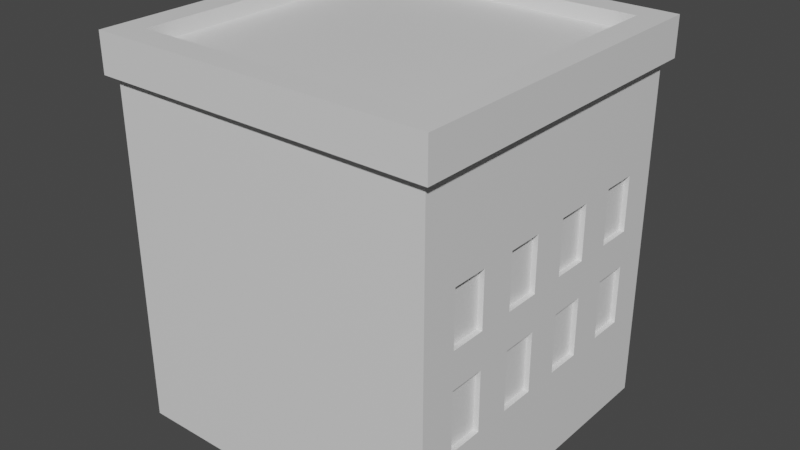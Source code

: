 # Source: Building_1.blend  (saved by Blender 2.82.7; exported with 4.5.12 LTS)
import bpy
from mathutils import Matrix  # noqa: F401  (used for matrix-valued properties, if any)

bpy.ops.wm.read_factory_settings(use_empty=True)
scene = bpy.context.scene
scene.name = 'Scene'

# ---- collections
col_collection = bpy.data.collections.new('Collection'); scene.collection.children.link(col_collection)

# ---- materials (node trees are filled in below, after node groups)
mat_material = bpy.data.materials.new('Material')
mat_material.alpha_threshold = 0.0
mat_material.use_transparent_shadow = False
mat_material.line_color = (0.0, 0.0, 0.0, 1.0)

# ---- material node trees
mat_material.use_nodes = True; mat_material.node_tree.nodes.clear()
_N = mat_material.node_tree.nodes; _L = mat_material.node_tree.links
n0 = _N.new('ShaderNodeOutputMaterial'); n0.name = 'Material Output'; n0.location = (300, 300)
n1 = _N.new('ShaderNodeBsdfPrincipled'); n1.name = 'Principled BSDF'; n1.location = (10, 300)
n1.distribution = 'GGX'
n1.subsurface_method = 'BURLEY'
n1.inputs[2].default_value = 0.4
n1.inputs[3].default_value = 1.45
n1.inputs[27].default_value = (0.0, 0.0, 0.0, 1.0)
n1.inputs[28].default_value = 1.0
_L.new(n1.outputs[0], n0.inputs[0])
n0.is_active_output = True

# ---- world
world_world = bpy.data.worlds.new('World'); scene.world = world_world
world_world.use_nodes = True; world_world.node_tree.nodes.clear()
_N = world_world.node_tree.nodes; _L = world_world.node_tree.links
n0 = _N.new('ShaderNodeOutputWorld'); n0.name = 'World Output'; n0.location = (300, 300)
n1 = _N.new('ShaderNodeBackground'); n1.name = 'Background'; n1.location = (10, 300)
n1.inputs[0].default_value = (0.05088, 0.05088, 0.05088, 1.0)
_L.new(n1.outputs[0], n0.inputs[0])
n0.is_active_output = True
world_world.color = (0.05088, 0.05088, 0.05088)
world_world.use_sun_shadow = False
world_world.sun_shadow_jitter_overblur = 0.0

# ---- meshes
me_cube = bpy.data.meshes.new('Cube')
me_cube.from_pydata([(1.0, 1.0, 1.119), (1.0, 1.0, -1.0), (1.0, -1.0, 1.119), (1.0, -1.0, -1.0), (-1.0, 1.0, 1.119), (-1.0, 1.0, -1.0), (-1.0, -1.0, 1.119), (-1.0, -1.0, -1.0), (0.7778, 0.9649, -0.04937), (0.7778, 0.9649, 0.1757), (0.7778, 0.9649, 0.5145), (0.5556, 0.9649, -0.04937), (1.0, 1.0, -0.4168), (1.0, -1.0, -0.4168), (-1.0, 1.0, -0.4168), (-1.0, -1.0, -0.4168), (0.3333, 1.0, -1.0), (-0.3333, 1.0, -1.0), (0.3333, -1.0, 1.119), (-0.3333, -1.0, 1.119), (-0.3333, -1.0, -1.0), (0.3333, -1.0, -1.0), (-0.3333, 1.0, 1.119), (0.3333, 1.0, 1.119), (0.5556, 0.9649, 0.1757), (0.5556, 0.9649, 0.5145), (-0.5556, 0.9649, -0.04937), (-0.5556, 0.9649, -0.4168), (0.3333, -1.0, -0.4168), (-0.3333, -1.0, -0.4168), (-0.3333, 1.0, -0.4168), (0.3333, 1.0, -0.4168), (0.5556, -1.0, -1.0), (0.7778, -1.0, -1.0), (0.5556, 1.0, 1.119), (0.7778, 1.0, 1.119), (-0.7778, 0.9649, -0.4168), (-0.7778, 0.9649, -0.04937), (0.5556, 1.0, -0.4168), (0.7778, 1.0, -0.4168), (0.7778, 1.0, -1.0), (0.5556, 1.0, -1.0), (0.7778, -1.0, 1.119), (0.5556, -1.0, 1.119), (0.7778, 0.9649, -0.4168), (0.5556, 0.9649, -0.4168), (0.7778, -1.0, -0.4168), (0.5556, -1.0, -0.4168), (-0.5556, 1.0, -1.0), (-0.7778, 1.0, -1.0), (-0.5556, -1.0, 1.119), (-0.7778, -1.0, 1.119), (-0.5556, 1.0, -0.04937), (-0.7778, 1.0, -0.04937), (-0.5556, -1.0, -0.4168), (-0.7778, -1.0, -0.4168), (-0.7778, -1.0, -1.0), (-0.5556, -1.0, -1.0), (-0.7778, 1.0, 1.119), (-0.5556, 1.0, 1.119), (-0.5556, 1.0, -0.4168), (-0.7778, 1.0, -0.4168), (-0.7778, 1.0, -0.4168), (-0.5556, 1.0, -0.4168), (-1.0, -1.0, -0.04937), (-1.0, -1.0, 0.1757), (1.0, 1.0, 0.1757), (1.0, 1.0, -0.04937), (1.0, -1.0, 0.1757), (1.0, -1.0, -0.04937), (-1.0, 1.0, 0.1757), (-1.0, 1.0, -0.04937), (0.3333, -1.0, 0.1757), (0.3333, -1.0, -0.04937), (-0.3333, -1.0, 0.1757), (-0.3333, -1.0, -0.04937), (-0.3333, 1.0, 0.1757), (-0.3333, 1.0, -0.04937), (0.3333, 1.0, 0.1757), (0.3333, 1.0, -0.04937), (0.7778, -1.0, 0.1757), (0.7778, -1.0, -0.04937), (0.5556, -1.0, 0.1757), (0.5556, -1.0, -0.04937), (0.5556, 1.0, 0.1757), (0.5556, 1.0, -0.04937), (0.7778, 1.0, 0.1757), (0.7778, 1.0, -0.04937), (-0.7778, 1.0, 0.1757), (-0.7778, 1.0, -0.04937), (-0.5556, 1.0, 0.1757), (-0.5556, 1.0, -0.04937), (-0.5556, -1.0, 0.1757), (-0.5556, -1.0, -0.04937), (-0.7778, -1.0, 0.1757), (-0.7778, -1.0, -0.04937), (-1.0, -1.0, 0.5145), (-1.0, -1.0, 0.7019), (1.0, 1.0, 0.7019), (1.0, 1.0, 0.5145), (1.0, -1.0, 0.7019), (1.0, -1.0, 0.5145), (-1.0, 1.0, 0.7019), (-1.0, 1.0, 0.5145), (-0.3333, 1.0, 0.7019), (-0.3333, 1.0, 0.5145), (0.3333, 1.0, 0.7019), (0.3333, 1.0, 0.5145), (0.3333, -1.0, 0.7019), (0.3333, -1.0, 0.5145), (-0.3333, -1.0, 0.7019), (-0.3333, -1.0, 0.5145), (0.7778, -1.0, 0.7019), (0.7778, -1.0, 0.5145), (0.5556, -1.0, 0.7019), (0.5556, -1.0, 0.5145), (0.5556, 1.0, 0.7019), (0.5556, 1.0, 0.5145), (0.7778, 1.0, 0.7019), (0.7778, 1.0, 0.5145), (-0.7778, 1.0, 0.7019), (-0.7778, 1.0, 0.5145), (-0.5556, 1.0, 0.7019), (-0.5556, 1.0, 0.5145), (-0.5556, -1.0, 0.7019), (-0.5556, -1.0, 0.5145), (-0.7778, -1.0, 0.7019), (-0.7778, -1.0, 0.5145), (0.3333, 1.124, -1.0), (-0.3333, 1.124, -1.0), (-0.3333, 1.124, -0.4168), (0.3333, 1.124, -0.4168), (0.2848, 1.124, -0.9575), (-0.2848, 1.124, -0.9575), (-0.2848, 1.124, -0.4592), (0.2848, 1.124, -0.4592), (0.2848, 1.049, -0.9575), (-0.2848, 1.049, -0.9575), (-0.2848, 1.049, -0.4592), (0.2848, 1.049, -0.4592), (-0.7778, 0.9649, 0.5145), (-0.7778, 0.9649, 0.1757), (-0.5556, 0.9649, 0.5145), (-0.5556, 0.9649, 0.1757), (-1.0, 0.7778, -1.0), (-1.0, 0.5556, -1.0), (-1.0, 0.3333, -1.0), (-1.0, 0.1111, -1.0), (-1.0, -0.1111, -1.0), (-1.0, -0.3333, -1.0), (-1.0, -0.5556, -1.0), (-1.0, -0.7778, -1.0), (1.0, 0.7778, 1.119), (1.0, 0.5556, 1.119), (1.0, 0.3333, 1.119), (1.0, 0.1111, 1.119), (1.0, -0.1111, 1.119), (1.0, -0.3333, 1.119), (1.0, -0.5556, 1.119), (1.0, -0.7778, 1.119), (-1.0, -0.7778, 1.119), (-1.0, -0.5556, 1.119), (-1.0, -0.3333, 1.119), (-1.0, -0.1111, 1.119), (-1.0, 0.1111, 1.119), (-1.0, 0.3333, 1.119), (-1.0, 0.5556, 1.119), (-1.0, 0.7778, 1.119), (1.0, -0.7778, -1.0), (1.0, -0.5556, -1.0), (1.0, -0.3333, -1.0), (1.0, -0.1111, -1.0), (1.0, 0.1111, -1.0), (1.0, 0.3333, -1.0), (1.0, 0.5556, -1.0), (1.0, 0.7778, -1.0), (-1.0, -0.7778, -0.4168), (-1.0, -0.5556, -0.4168), (-1.0, -0.3333, -0.4168), (-1.0, -0.1111, -0.4168), (-1.0, 0.1111, -0.4168), (-1.0, 0.3333, -0.4168), (-1.0, 0.5556, -0.4168), (-1.0, 0.7778, -0.4168), (1.0, 0.7778, -0.4168), (1.0, 0.5556, -0.4168), (1.0, 0.3333, -0.4168), (1.0, 0.1111, -0.4168), (1.0, -0.1111, -0.4168), (1.0, -0.3333, -0.4168), (1.0, -0.5556, -0.4168), (1.0, -0.7778, -0.4168), (-0.3333, 0.7778, -1.0), (-0.3333, 0.5556, -1.0), (-0.3333, 0.3333, -1.0), (-0.3333, 0.1111, -1.0), (-0.3333, -0.1111, -1.0), (-0.3333, -0.3333, -1.0), (-0.3333, -0.5556, -1.0), (-0.3333, -0.7778, -1.0), (0.3333, 0.7778, -1.0), (0.3333, 0.5556, -1.0), (0.3333, 0.3333, -1.0), (0.3333, 0.1111, -1.0), (0.3333, -0.1111, -1.0), (0.3333, -0.3333, -1.0), (0.3333, -0.5556, -1.0), (0.3333, -0.7778, -1.0), (-0.2962, 0.2962, 1.268), (-0.2962, 0.4937, 1.268), (-0.2962, 0.6911, 1.268), (0.2962, -0.4937, 1.268), (0.2962, -0.2962, 1.268), (0.2962, -0.09873, 1.268), (0.2962, 0.09873, 1.268), (0.2962, 0.2962, 1.268), (0.2962, 0.4937, 1.268), (0.2962, 0.6911, 1.268), (-1.051, 0.5841, 1.357), (-1.051, 0.3504, 1.357), (-1.051, 0.1168, 1.357), (-1.051, -0.1168, 1.357), (-1.051, -0.3504, 1.357), (-1.051, -0.5841, 1.357), (-1.051, -0.8177, 1.357), (1.051, -0.5841, 1.357), (1.051, -0.3504, 1.357), (1.051, -0.1168, 1.357), (1.051, 0.1168, 1.357), (1.051, 0.3504, 1.357), (1.051, 0.5841, 1.357), (1.051, 0.8177, 1.357), (-0.8886, 0.4937, 1.268), (-0.8886, 0.2962, 1.268), (-0.8177, 1.051, 1.357), (-0.5841, -1.051, 1.357), (-0.8886, 0.09873, 1.268), (-0.8886, -0.09873, 1.268), (0.8177, -1.051, 1.357), (0.5841, 1.051, 1.357), (0.5556, 0.7778, -1.0), (0.5556, 0.5556, -1.0), (0.5556, 0.3333, -1.0), (0.5556, 0.1111, -1.0), (0.5556, -0.1111, -1.0), (0.5556, -0.3333, -1.0), (0.5556, -0.5556, -1.0), (0.5556, -0.7778, -1.0), (0.7778, 0.7778, -1.0), (0.7778, 0.5556, -1.0), (0.7778, 0.3333, -1.0), (0.7778, 0.1111, -1.0), (0.7778, -0.1111, -1.0), (0.7778, -0.3333, -1.0), (0.7778, -0.5556, -1.0), (0.7778, -0.7778, -1.0), (-0.7778, 0.7778, -1.0), (-0.7778, 0.5556, -1.0), (-0.7778, 0.3333, -1.0), (-0.7778, 0.1111, -1.0), (-0.7778, -0.1111, -1.0), (-0.7778, -0.3333, -1.0), (-0.7778, -0.5556, -1.0), (-0.7778, -0.7778, -1.0), (-0.5556, 0.7778, -1.0), (-0.5556, 0.5556, -1.0), (-0.5556, 0.3333, -1.0), (-0.5556, 0.1111, -1.0), (-0.5556, -0.1111, -1.0), (-0.5556, -0.3333, -1.0), (-0.5556, -0.5556, -1.0), (-0.5556, -0.7778, -1.0), (-0.8886, -0.2962, 1.268), (-0.8886, -0.4937, 1.268), (0.3504, 1.051, 1.357), (-0.3504, 1.051, 1.357), (-0.5841, 1.051, 1.357), (-0.3504, -1.051, 1.357), (0.3504, -1.051, 1.357), (0.5841, -1.051, 1.357), (1.051, 1.051, 1.357), (0.8177, 1.051, 1.357), (-1.051, 1.051, 1.357), (-1.051, 0.8177, 1.357), (1.051, -1.051, 1.357), (1.051, -0.8177, 1.357), (-1.051, -1.051, 1.357), (-0.8177, -1.051, 1.357), (-1.0, -0.7778, -0.04937), (-1.0, -0.5556, -0.04937), (-1.0, -0.3333, -0.04937), (-1.0, -0.1111, -0.04937), (-1.0, 0.1111, -0.04937), (-1.0, 0.3333, -0.04937), (-1.0, 0.5556, -0.04937), (-1.0, 0.7778, -0.04937), (-1.0, -0.7778, 0.1757), (-1.0, -0.5556, 0.1757), (-1.0, -0.3333, 0.1757), (-1.0, -0.1111, 0.1757), (-1.0, 0.1111, 0.1757), (-1.0, 0.3333, 0.1757), (-1.0, 0.5556, 0.1757), (-1.0, 0.7778, 0.1757), (1.0, 0.7778, -0.04937), (1.0, 0.5556, -0.04937), (1.0, 0.3333, -0.04937), (1.0, 0.1111, -0.04937), (1.0, -0.1111, -0.04937), (1.0, -0.3333, -0.04937), (1.0, -0.5556, -0.04937), (1.0, -0.7778, -0.04937), (1.0, 0.7778, 0.1757), (1.0, 0.5556, 0.1757), (1.0, 0.3333, 0.1757), (1.0, 0.1111, 0.1757), (1.0, -0.1111, 0.1757), (1.0, -0.3333, 0.1757), (1.0, -0.5556, 0.1757), (1.0, -0.7778, 0.1757), (1.0, 0.7778, 0.5145), (1.0, 0.5556, 0.5145), (1.0, 0.3333, 0.5145), (1.0, 0.1111, 0.5145), (1.0, -0.1111, 0.5145), (1.0, -0.3333, 0.5145), (1.0, -0.5556, 0.5145), (1.0, -0.7778, 0.5145), (1.0, 0.7778, 0.7019), (1.0, 0.5556, 0.7019), (1.0, 0.3333, 0.7019), (1.0, 0.1111, 0.7019), (1.0, -0.1111, 0.7019), (1.0, -0.3333, 0.7019), (1.0, -0.5556, 0.7019), (1.0, -0.7778, 0.7019), (-1.0, -0.7778, 0.5145), (-1.0, -0.5556, 0.5145), (-1.0, -0.3333, 0.5145), (-1.0, -0.1111, 0.5145), (-1.0, 0.1111, 0.5145), (-1.0, 0.3333, 0.5145), (-1.0, 0.5556, 0.5145), (-1.0, 0.7778, 0.5145), (-1.0, -0.7778, 0.7019), (-1.0, -0.5556, 0.7019), (-1.0, -0.3333, 0.7019), (-1.0, -0.1111, 0.7019), (-1.0, 0.1111, 0.7019), (-1.0, 0.3333, 0.7019), (-1.0, 0.5556, 0.7019), (-1.0, 0.7778, 0.7019), (0.9677, 0.7778, -0.4168), (0.9677, 0.5556, -0.4168), (0.9677, 0.3333, -0.4168), (0.9677, 0.1111, -0.4168), (0.9677, -0.1111, -0.4168), (0.9677, -0.3333, -0.4168), (0.9677, -0.5556, -0.4168), (0.9677, -0.7778, -0.4168), (0.9677, 0.7778, -0.04937), (0.9677, 0.5556, -0.04937), (0.9677, 0.3333, -0.04937), (0.9677, 0.1111, -0.04937), (0.9677, -0.1111, -0.04937), (0.9677, -0.3333, -0.04937), (0.9677, -0.5556, -0.04937), (0.9677, -0.7778, -0.04937), (0.9677, 0.7778, 0.1757), (0.9677, 0.5556, 0.1757), (0.9677, 0.3333, 0.1757), (0.9677, 0.1111, 0.1757), (0.9677, -0.1111, 0.1757), (0.9677, -0.3333, 0.1757), (0.9677, -0.5556, 0.1757), (0.9677, -0.7778, 0.1757), (0.9677, 0.7778, 0.5145), (0.9677, 0.5556, 0.5145), (0.9677, 0.3333, 0.5145), (0.9677, 0.1111, 0.5145), (0.9677, -0.1111, 0.5145), (0.9677, -0.3333, 0.5145), (0.9677, -0.5556, 0.5145), (0.9677, -0.7778, 0.5145), (-0.9534, -0.7778, -0.4168), (-0.9534, -0.5556, -0.4168), (-0.9534, -0.3333, -0.4168), (-0.9534, -0.1111, -0.4168), (-0.9534, 0.1111, -0.4168), (-0.9534, 0.3333, -0.4168), (-0.9534, 0.5556, -0.4168), (-0.9534, 0.7778, -0.4168), (-0.9534, -0.7778, -0.04937), (-0.9534, -0.5556, -0.04937), (-0.9534, -0.3333, -0.04937), (-0.9534, -0.1111, -0.04937), (-0.9534, 0.1111, -0.04937), (-0.9534, 0.3333, -0.04937), (-0.9534, 0.5556, -0.04937), (-0.9534, 0.7778, -0.04937), (-0.9534, -0.7778, 0.1757), (-0.9534, -0.5556, 0.1757), (-0.9534, -0.3333, 0.1757), (-0.9534, -0.1111, 0.1757), (-0.9534, 0.1111, 0.1757), (-0.9534, 0.3333, 0.1757), (-0.9534, 0.5556, 0.1757), (-0.9534, 0.7778, 0.1757), (-0.9534, -0.7778, 0.5145), (-0.9534, -0.5556, 0.5145), (-0.9534, -0.3333, 0.5145), (-0.9534, -0.1111, 0.5145), (-0.9534, 0.1111, 0.5145), (-0.9534, 0.3333, 0.5145), (-0.9534, 0.5556, 0.5145), (-0.9534, 0.7778, 0.5145), (-0.8177, -1.051, 1.119), (-1.051, -1.051, 1.119), (1.051, -0.8177, 1.119), (1.051, -1.051, 1.119), (-1.051, 0.8177, 1.119), (-1.051, 1.051, 1.119), (0.8177, 1.051, 1.119), (1.051, 1.051, 1.119), (0.5841, -1.051, 1.119), (0.3504, -1.051, 1.119), (-0.3504, -1.051, 1.119), (-0.5841, 1.051, 1.119), (-0.3504, 1.051, 1.119), (0.3504, 1.051, 1.119), (-0.8886, 0.2962, 1.357), (-0.8886, 0.6911, 1.357), (0.5841, 1.051, 1.119), (0.8177, -1.051, 1.119), (-0.8886, 0.4937, 1.357), (0.2962, 0.8886, 1.357), (-0.5841, -1.051, 1.119), (-0.8177, 1.051, 1.119), (1.051, 0.8177, 1.119), (1.051, 0.5841, 1.119), (1.051, 0.3504, 1.119), (1.051, 0.1168, 1.119), (1.051, -0.1168, 1.119), (1.051, -0.3504, 1.119), (1.051, -0.5841, 1.119), (-1.051, -0.8177, 1.119), (-1.051, -0.5841, 1.119), (-1.051, -0.3504, 1.119), (-1.051, -0.1168, 1.119), (-1.051, 0.1168, 1.119), (-1.051, 0.3504, 1.119), (-1.051, 0.5841, 1.119), (-0.2962, 0.8886, 1.357), (0.6911, 0.8886, 1.357), (0.4937, 0.8886, 1.357), (-0.4937, 0.8886, 1.357), (-0.8886, -0.6911, 1.268), (0.8886, -0.4937, 1.268), (0.8886, -0.2962, 1.268), (0.8886, -0.09873, 1.268), (0.8886, 0.09873, 1.268), (0.8886, 0.2962, 1.268), (0.8886, 0.4937, 1.268), (0.8886, 0.6911, 1.268), (-0.6911, -0.6911, 1.268), (-0.4937, -0.6911, 1.268), (-0.6911, 0.8886, 1.268), (-0.4937, -0.8886, 1.268), (0.4937, -0.6911, 1.268), (0.6911, -0.6911, 1.268), (0.6911, -0.8886, 1.268), (0.4937, 0.8886, 1.268), (-0.2962, -0.6911, 1.268), (0.2962, -0.6911, 1.268), (0.2962, 0.8886, 1.268), (-0.2962, 0.8886, 1.268), (-0.4937, 0.8886, 1.268), (-0.2962, -0.8886, 1.268), (0.2962, -0.8886, 1.268), (0.4937, -0.8886, 1.268), (0.8886, 0.8886, 1.268), (0.6911, 0.8886, 1.268), (-0.8886, 0.8886, 1.268), (-0.8886, 0.6911, 1.268), (0.8886, -0.8886, 1.268), (0.8886, -0.6911, 1.268), (-0.8886, -0.8886, 1.268), (-0.6911, -0.8886, 1.268), (-0.8886, 0.09873, 1.357), (-0.8886, -0.09873, 1.357), (-0.8886, -0.2962, 1.357), (-0.8886, -0.4937, 1.357), (-0.8886, -0.6911, 1.357), (-0.8886, -0.8886, 1.357), (0.8886, -0.4937, 1.357), (0.8886, -0.6911, 1.357), (0.8886, -0.2962, 1.357), (0.8886, -0.09873, 1.357), (0.8886, 0.09873, 1.357), (0.8886, 0.2962, 1.357), (0.8886, 0.4937, 1.357), (0.8886, 0.6911, 1.357), (0.8886, 0.8886, 1.357), (-0.6911, -0.8886, 1.357), (-0.4937, -0.8886, 1.357), (-0.6911, 0.8886, 1.357), (-0.8886, 0.8886, 1.357), (-0.2962, -0.8886, 1.357), (0.4937, -0.8886, 1.357), (0.6911, -0.8886, 1.357), (0.8886, -0.8886, 1.357), (0.2962, -0.8886, 1.357), (-0.2962, 0.09873, 1.268), (-0.2962, -0.09873, 1.268), (-0.2962, -0.2962, 1.268), (-0.2962, -0.4937, 1.268), (0.6911, 0.6911, 1.268), (0.6911, 0.4937, 1.268), (0.6911, 0.2962, 1.268), (0.6911, 0.09873, 1.268), (0.6911, -0.09873, 1.268), (0.6911, -0.2962, 1.268), (0.6911, -0.4937, 1.268), (0.4937, 0.6911, 1.268), (0.4937, 0.4937, 1.268), (0.4937, 0.2962, 1.268), (0.4937, 0.09873, 1.268), (0.4937, -0.09873, 1.268), (0.4937, -0.2962, 1.268), (0.4937, -0.4937, 1.268), (-0.4937, 0.6911, 1.268), (-0.4937, 0.4937, 1.268), (-0.4937, 0.2962, 1.268), (-0.4937, 0.09873, 1.268), (-0.4937, -0.09873, 1.268), (-0.4937, -0.2962, 1.268), (-0.4937, -0.4937, 1.268), (-0.6911, 0.6911, 1.268), (-0.6911, 0.4937, 1.268), (-0.6911, 0.2962, 1.268), (-0.6911, 0.09873, 1.268), (-0.6911, -0.09873, 1.268), (-0.6911, -0.2962, 1.268), (-0.6911, -0.4937, 1.268)], [], [(522, 529, 468, 469), (126, 51, 6, 97), (351, 167, 4, 102), (255, 168, 3, 33), (335, 159, 2, 100), (118, 35, 0, 98), (327, 101, 68, 319), (303, 343, 103, 70), (127, 96, 65, 94), (123, 105, 76, 90), (56, 55, 15, 7), (144, 183, 14, 5), (168, 191, 13, 3), (40, 39, 12, 1), (48, 63, 30, 17), (17, 30, 130, 129), (32, 47, 28, 21), (21, 28, 29, 20), (109, 111, 74, 72), (107, 117, 84, 78), (105, 107, 78, 76), (115, 109, 72, 82), (122, 59, 22, 104), (104, 22, 23, 106), (271, 199, 20, 57), (199, 207, 21, 20), (114, 43, 18, 108), (108, 18, 19, 110), (521, 528, 529, 522), (520, 527, 528, 521), (519, 526, 527, 520), (518, 525, 526, 519), (100, 2, 42, 112), (112, 42, 43, 114), (113, 115, 82, 80), (111, 125, 92, 74), (3, 13, 46, 33), (33, 46, 47, 32), (16, 31, 38, 41), (41, 38, 39, 40), (38, 85, 11, 45), (101, 113, 80, 68), (106, 23, 34, 116), (116, 34, 35, 118), (207, 247, 32, 21), (247, 255, 33, 32), (151, 263, 56, 7), (263, 271, 57, 56), (102, 4, 58, 120), (120, 58, 59, 122), (123, 90, 143, 142), (117, 119, 10, 25), (5, 14, 62, 49), (49, 62, 63, 48), (20, 29, 54, 57), (57, 54, 55, 56), (125, 127, 94, 92), (103, 121, 88, 70), (110, 19, 50, 124), (124, 50, 51, 126), (517, 524, 525, 518), (516, 523, 524, 517), (29, 75, 93, 54), (93, 92, 94, 95), (63, 62, 61, 60), (75, 74, 92, 93), (14, 71, 89, 62), (89, 88, 90, 91), (90, 88, 141, 143), (71, 70, 88, 89), (31, 79, 85, 38), (85, 84, 86, 87), (46, 81, 83, 47), (79, 78, 84, 85), (13, 69, 81, 46), (81, 80, 82, 83), (30, 77, 79, 31), (69, 68, 80, 81), (63, 91, 77, 30), (77, 76, 78, 79), (28, 73, 75, 29), (91, 90, 76, 77), (47, 83, 73, 28), (73, 72, 74, 75), (55, 95, 64, 15), (83, 82, 72, 73), (183, 295, 71, 14), (95, 94, 65, 64), (191, 311, 69, 13), (295, 303, 70, 71), (39, 87, 67, 12), (311, 319, 68, 69), (87, 86, 66, 67), (62, 89, 53, 61), (125, 124, 126, 127), (25, 10, 9, 24), (111, 110, 124, 125), (91, 63, 60, 52), (121, 120, 122, 123), (89, 91, 52, 53), (103, 102, 120, 121), (45, 11, 8, 44), (117, 116, 118, 119), (119, 86, 9, 10), (107, 106, 116, 117), (140, 142, 143, 141), (113, 112, 114, 115), (36, 37, 26, 27), (101, 100, 112, 113), (39, 38, 45, 44), (109, 108, 110, 111), (85, 87, 8, 11), (115, 114, 108, 109), (53, 52, 26, 37), (105, 104, 106, 107), (121, 123, 142, 140), (123, 122, 104, 105), (61, 53, 37, 36), (119, 118, 98, 99), (87, 39, 44, 8), (327, 335, 100, 101), (52, 60, 27, 26), (343, 351, 102, 103), (86, 84, 24, 9), (127, 126, 97, 96), (129, 130, 134, 133), (16, 17, 129, 128), (31, 16, 128, 131), (30, 31, 131, 130), (135, 132, 136, 139), (128, 129, 133, 132), (131, 128, 132, 135), (130, 131, 135, 134), (137, 138, 139, 136), (134, 135, 139, 138), (133, 134, 138, 137), (132, 133, 137, 136), (54, 93, 95, 55), (119, 99, 66, 86), (88, 121, 140, 141), (60, 61, 36, 27), (84, 117, 25, 24), (96, 97, 344, 336), (336, 344, 345, 337), (337, 345, 346, 338), (338, 346, 347, 339), (339, 347, 348, 340), (340, 348, 349, 341), (341, 349, 350, 342), (342, 350, 351, 343), (99, 98, 328, 320), (320, 328, 329, 321), (321, 329, 330, 322), (322, 330, 331, 323), (323, 331, 332, 324), (324, 332, 333, 325), (325, 333, 334, 326), (326, 334, 335, 327), (67, 66, 312, 304), (304, 312, 313, 305), (305, 313, 314, 306), (306, 314, 315, 307), (307, 315, 316, 308), (308, 316, 317, 309), (309, 317, 318, 310), (310, 318, 319, 311), (64, 65, 296, 288), (288, 296, 297, 289), (289, 297, 298, 290), (290, 298, 299, 291), (291, 299, 300, 292), (292, 300, 301, 293), (293, 301, 302, 294), (294, 302, 303, 295), (12, 67, 304, 184), (304, 305, 361, 360), (185, 305, 306, 186), (305, 185, 353, 361), (187, 307, 308, 188), (317, 316, 372, 373), (189, 309, 310, 190), (184, 304, 360, 352), (15, 64, 288, 176), (340, 341, 413, 412), (177, 289, 290, 178), (339, 299, 403, 411), (179, 291, 292, 180), (178, 290, 394, 386), (181, 293, 294, 182), (179, 178, 386, 387), (481, 471, 523, 516), (515, 536, 465, 472), (514, 535, 536, 515), (513, 534, 535, 514), (512, 533, 534, 513), (208, 532, 533, 512), (209, 531, 532, 208), (210, 530, 531, 209), (475, 476, 530, 210), (536, 543, 464, 465), (535, 542, 543, 536), (534, 541, 542, 535), (533, 540, 541, 534), (532, 539, 540, 533), (531, 538, 539, 532), (530, 537, 538, 531), (49, 48, 264, 256), (256, 264, 265, 257), (257, 265, 266, 258), (258, 266, 267, 259), (259, 267, 268, 260), (260, 268, 269, 261), (261, 269, 270, 262), (262, 270, 271, 263), (5, 49, 256, 144), (144, 256, 257, 145), (145, 257, 258, 146), (146, 258, 259, 147), (147, 259, 260, 148), (148, 260, 261, 149), (149, 261, 262, 150), (150, 262, 263, 151), (41, 40, 248, 240), (240, 248, 249, 241), (241, 249, 250, 242), (242, 250, 251, 243), (243, 251, 252, 244), (244, 252, 253, 245), (245, 253, 254, 246), (246, 254, 255, 247), (16, 41, 240, 200), (200, 240, 241, 201), (201, 241, 242, 202), (202, 242, 243, 203), (203, 243, 244, 204), (204, 244, 245, 205), (205, 245, 246, 206), (206, 246, 247, 207), (476, 466, 537, 530), (465, 464, 487, 467), (472, 465, 467, 477), (469, 468, 479, 470), (485, 469, 470, 484), (473, 472, 477, 478), (468, 473, 478, 479), (464, 456, 486, 487), (42, 2, 419, 433), (164, 163, 448, 449), (4, 167, 420, 421), (163, 162, 447, 448), (162, 161, 446, 447), (2, 159, 418, 419), (161, 160, 445, 446), (6, 51, 416, 417), (23, 22, 428, 429), (160, 6, 417, 445), (22, 59, 427, 428), (159, 158, 444, 418), (51, 50, 436, 416), (158, 157, 443, 444), (50, 19, 426, 436), (35, 34, 432, 422), (157, 156, 442, 443), (34, 23, 429, 432), (19, 18, 425, 426), (156, 155, 441, 442), (155, 154, 440, 441), (18, 43, 424, 425), (154, 153, 439, 440), (167, 166, 451, 420), (17, 16, 200, 192), (192, 200, 201, 193), (193, 201, 202, 194), (194, 202, 203, 195), (195, 203, 204, 196), (196, 204, 205, 197), (197, 205, 206, 198), (198, 206, 207, 199), (48, 17, 192, 264), (264, 192, 193, 265), (265, 193, 194, 266), (266, 194, 195, 267), (267, 195, 196, 268), (268, 196, 197, 269), (269, 197, 198, 270), (270, 198, 199, 271), (1, 12, 184, 175), (175, 184, 185, 174), (174, 185, 186, 173), (173, 186, 187, 172), (172, 187, 188, 171), (171, 188, 189, 170), (170, 189, 190, 169), (169, 190, 191, 168), (7, 15, 176, 151), (151, 176, 177, 150), (150, 177, 178, 149), (149, 178, 179, 148), (148, 179, 180, 147), (147, 180, 181, 146), (146, 181, 182, 145), (145, 182, 183, 144), (65, 96, 336, 296), (298, 338, 410, 402), (297, 337, 338, 298), (289, 177, 385, 393), (299, 339, 340, 300), (299, 298, 402, 403), (301, 341, 342, 302), (338, 339, 411, 410), (99, 320, 312, 66), (315, 314, 370, 371), (321, 322, 314, 313), (326, 327, 383, 382), (323, 324, 316, 315), (313, 312, 368, 369), (325, 326, 318, 317), (327, 319, 375, 383), (98, 0, 152, 328), (328, 152, 153, 329), (329, 153, 154, 330), (330, 154, 155, 331), (331, 155, 156, 332), (332, 156, 157, 333), (333, 157, 158, 334), (334, 158, 159, 335), (40, 1, 175, 248), (248, 175, 174, 249), (249, 174, 173, 250), (250, 173, 172, 251), (251, 172, 171, 252), (252, 171, 170, 253), (253, 170, 169, 254), (254, 169, 168, 255), (97, 6, 160, 344), (344, 160, 161, 345), (345, 161, 162, 346), (346, 162, 163, 347), (347, 163, 164, 348), (348, 164, 165, 349), (349, 165, 166, 350), (350, 166, 167, 351), (59, 58, 437, 427), (153, 152, 438, 439), (166, 165, 450, 451), (58, 4, 421, 437), (152, 0, 423, 438), (43, 42, 433, 424), (165, 164, 449, 450), (0, 35, 422, 423), (352, 360, 361, 353), (354, 362, 363, 355), (356, 364, 365, 357), (358, 366, 367, 359), (376, 377, 369, 368), (378, 379, 371, 370), (380, 381, 373, 372), (382, 383, 375, 374), (312, 320, 376, 368), (186, 306, 362, 354), (319, 318, 374, 375), (185, 184, 352, 353), (321, 313, 369, 377), (307, 187, 355, 363), (306, 307, 363, 362), (314, 322, 378, 370), (188, 308, 364, 356), (320, 321, 377, 376), (187, 186, 354, 355), (323, 315, 371, 379), (309, 189, 357, 365), (308, 309, 365, 364), (316, 324, 380, 372), (190, 310, 366, 358), (322, 323, 379, 378), (189, 188, 356, 357), (325, 317, 373, 381), (311, 191, 359, 367), (310, 311, 367, 366), (318, 326, 382, 374), (324, 325, 381, 380), (191, 190, 358, 359), (384, 392, 393, 385), (386, 394, 395, 387), (388, 396, 397, 389), (390, 398, 399, 391), (400, 408, 409, 401), (402, 410, 411, 403), (404, 412, 413, 405), (406, 414, 415, 407), (301, 300, 404, 405), (291, 179, 387, 395), (300, 340, 412, 404), (181, 180, 388, 389), (180, 292, 396, 388), (288, 289, 393, 392), (341, 301, 405, 413), (342, 343, 415, 414), (303, 302, 406, 407), (293, 181, 389, 397), (302, 342, 414, 406), (183, 182, 390, 391), (182, 294, 398, 390), (290, 291, 395, 394), (343, 303, 407, 415), (295, 183, 391, 399), (292, 293, 397, 396), (294, 295, 399, 398), (336, 337, 409, 408), (297, 296, 400, 401), (296, 336, 408, 400), (177, 176, 384, 385), (176, 288, 392, 384), (337, 297, 401, 409), (442, 441, 228, 227), (433, 419, 284, 238), (441, 440, 229, 228), (422, 432, 239, 281), (440, 439, 230, 229), (420, 451, 218, 283), (432, 429, 274, 239), (439, 438, 231, 230), (451, 450, 219, 218), (438, 423, 280, 231), (450, 449, 220, 219), (449, 448, 221, 220), (429, 428, 275, 274), (448, 447, 222, 221), (428, 427, 276, 275), (427, 437, 234, 276), (447, 446, 223, 222), (426, 425, 278, 277), (437, 421, 282, 234), (446, 445, 224, 223), (425, 424, 279, 278), (416, 436, 235, 287), (445, 417, 286, 224), (423, 422, 281, 280), (436, 426, 277, 235), (418, 444, 225, 285), (421, 420, 283, 282), (444, 443, 226, 225), (419, 418, 285, 284), (443, 442, 227, 226), (417, 416, 287, 286), (424, 433, 238, 279), (227, 228, 498, 497), (234, 282, 506, 505), (226, 227, 497, 496), (276, 234, 505, 455), (225, 226, 496, 494), (285, 225, 494, 495), (224, 286, 493, 492), (286, 287, 503, 493), (231, 280, 502, 501), (223, 224, 492, 491), (284, 285, 495, 510), (230, 231, 501, 500), (239, 274, 435, 454), (222, 223, 491, 490), (282, 283, 431, 506), (221, 222, 490, 489), (281, 239, 454, 453), (280, 281, 453, 502), (220, 221, 489, 488), (238, 284, 510, 509), (278, 279, 508, 511), (219, 220, 488, 430), (279, 238, 509, 508), (277, 278, 511, 507), (218, 219, 430, 434), (275, 276, 455, 452), (283, 218, 434, 431), (274, 275, 452, 435), (229, 230, 500, 499), (235, 277, 507, 504), (228, 229, 499, 498), (287, 235, 504, 503), (488, 489, 237, 236), (435, 452, 475, 474), (489, 490, 272, 237), (452, 455, 476, 475), (455, 505, 466, 476), (490, 491, 273, 272), (505, 506, 482, 466), (491, 492, 456, 273), (510, 495, 485, 484), (503, 504, 467, 487), (492, 493, 486, 456), (493, 503, 487, 486), (504, 507, 477, 467), (507, 511, 478, 477), (495, 494, 457, 485), (511, 508, 479, 478), (494, 496, 458, 457), (496, 497, 459, 458), (508, 509, 470, 479), (497, 498, 460, 459), (509, 510, 484, 470), (498, 499, 461, 460), (453, 454, 471, 481), (499, 500, 462, 461), (431, 434, 232, 483), (454, 435, 474, 471), (502, 453, 481, 480), (500, 501, 463, 462), (434, 430, 233, 232), (506, 431, 483, 482), (501, 502, 480, 463), (430, 488, 236, 233), (480, 481, 516, 463), (463, 516, 517, 462), (462, 517, 518, 461), (461, 518, 519, 460), (460, 519, 520, 459), (459, 520, 521, 458), (458, 521, 522, 457), (457, 522, 469, 485), (474, 475, 210, 217), (217, 210, 209, 216), (216, 209, 208, 215), (215, 208, 512, 214), (214, 512, 513, 213), (213, 513, 514, 212), (212, 514, 515, 211), (211, 515, 472, 473), (471, 474, 217, 523), (523, 217, 216, 524), (524, 216, 215, 525), (525, 215, 214, 526), (526, 214, 213, 527), (527, 213, 212, 528), (528, 212, 211, 529), (529, 211, 473, 468), (466, 482, 483, 537), (537, 483, 232, 538), (538, 232, 233, 539), (539, 233, 236, 540), (540, 236, 237, 541), (541, 237, 272, 542), (542, 272, 273, 543), (543, 273, 456, 464)])
_uv = me_cube.uv_layers.new(name='UVMap')
_uv.uv.foreach_set('vector', [0.6528, 0.6944, 0.6806, 0.6944, 0.6806, 0.7222, 0.6528, 0.7222, 0.6035, 0.9722, 0.625, 0.9722, 0.625, 1.0, 0.6035, 1.0, 0.6035, 0.2222, 0.625, 0.2222, 0.625, 0.25, 0.6035, 0.25, 0.3472, 0.7222, 0.375, 0.7222, 0.375, 0.75, 0.3472, 0.75, 0.6035, 0.7222, 0.625, 0.7222, 0.625, 0.75, 0.6035, 0.75, 0.6035, 0.4722, 0.625, 0.4722, 0.625, 0.5, 0.6035, 0.5, 0.582, 0.7222, 0.582, 0.75, 0.5323, 0.75, 0.5323, 0.7222, 0.5323, 0.2222, 0.582, 0.2222, 0.582, 0.25, 0.5323, 0.25, 0.582, 0.9722, 0.582, 1.0, 0.5323, 1.0, 0.5323, 0.9722, 0.582, 0.3056, 0.582, 0.3333, 0.5323, 0.3333, 0.5323, 0.3056, 0.375, 0.9722, 0.4479, 0.9722, 0.4479, 1.0, 0.375, 1.0, 0.375, 0.2222, 0.4479, 0.2222, 0.4479, 0.25, 0.375, 0.25, 0.375, 0.7222, 0.4479, 0.7222, 0.4479, 0.75, 0.375, 0.75, 0.375, 0.4722, 0.4479, 0.4722, 0.4479, 0.5, 0.375, 0.5, 0.375, 0.3056, 0.4479, 0.3056, 0.4479, 0.3333, 0.375, 0.3333, 0.375, 0.3333, 0.4479, 0.3333, 0.4479, 0.3333, 0.375, 0.3333, 0.375, 0.8056, 0.4479, 0.8056, 0.4479, 0.8333, 0.375, 0.8333, 0.375, 0.8333, 0.4479, 0.8333, 0.4479, 0.9167, 0.375, 0.9167, 0.582, 0.8333, 0.582, 0.9167, 0.5323, 0.9167, 0.5323, 0.8333, 0.582, 0.4167, 0.582, 0.4444, 0.5323, 0.4444, 0.5323, 0.4167, 0.582, 0.3333, 0.582, 0.4167, 0.5323, 0.4167, 0.5323, 0.3333, 0.582, 0.8056, 0.582, 0.8333, 0.5323, 0.8333, 0.5323, 0.8056, 0.6035, 0.3056, 0.625, 0.3056, 0.625, 0.3333, 0.6035, 0.3333, 0.6035, 0.3333, 0.625, 0.3333, 0.625, 0.4167, 0.6035, 0.4167, 0.1806, 0.7222, 0.2083, 0.7222, 0.2083, 0.75, 0.1806, 0.75, 0.2083, 0.7222, 0.2917, 0.7222, 0.2917, 0.75, 0.2083, 0.75, 0.6035, 0.8056, 0.625, 0.8056, 0.625, 0.8333, 0.6035, 0.8333, 0.6035, 0.8333, 0.625, 0.8333, 0.625, 0.9167, 0.6035, 0.9167, 0.6528, 0.6667, 0.6806, 0.6667, 0.6806, 0.6944, 0.6528, 0.6944, 0.6528, 0.6389, 0.6806, 0.6389, 0.6806, 0.6667, 0.6528, 0.6667, 0.6528, 0.6111, 0.6806, 0.6111, 0.6806, 0.6389, 0.6528, 0.6389, 0.6528, 0.5833, 0.6806, 0.5833, 0.6806, 0.6111, 0.6528, 0.6111, 0.6035, 0.75, 0.625, 0.75, 0.625, 0.7778, 0.6035, 0.7778, 0.6035, 0.7778, 0.625, 0.7778, 0.625, 0.8056, 0.6035, 0.8056, 0.582, 0.7778, 0.582, 0.8056, 0.5323, 0.8056, 0.5323, 0.7778, 0.582, 0.9167, 0.582, 0.9444, 0.5323, 0.9444, 0.5323, 0.9167, 0.375, 0.75, 0.4479, 0.75, 0.4479, 0.7778, 0.375, 0.7778, 0.375, 0.7778, 0.4479, 0.7778, 0.4479, 0.8056, 0.375, 0.8056, 0.375, 0.4167, 0.4479, 0.4167, 0.4479, 0.4444, 0.375, 0.4444, 0.375, 0.4444, 0.4479, 0.4444, 0.4479, 0.4722, 0.375, 0.4722, 0.4479, 0.4444, 0.5042, 0.4444, 0.5042, 0.4444, 0.4479, 0.4444, 0.582, 0.75, 0.582, 0.7778, 0.5323, 0.7778, 0.5323, 0.75, 0.6035, 0.4167, 0.625, 0.4167, 0.625, 0.4444, 0.6035, 0.4444, 0.6035, 0.4444, 0.625, 0.4444, 0.625, 0.4722, 0.6035, 0.4722, 0.2917, 0.7222, 0.3194, 0.7222, 0.3194, 0.75, 0.2917, 0.75, 0.3194, 0.7222, 0.3472, 0.7222, 0.3472, 0.75, 0.3194, 0.75, 0.125, 0.7222, 0.1528, 0.7222, 0.1528, 0.75, 0.125, 0.75, 0.1528, 0.7222, 0.1806, 0.7222, 0.1806, 0.75, 0.1528, 0.75, 0.6035, 0.25, 0.625, 0.25, 0.625, 0.2778, 0.6035, 0.2778, 0.6035, 0.2778, 0.625, 0.2778, 0.625, 0.3056, 0.6035, 0.3056, 0.582, 0.3056, 0.5323, 0.3056, 0.5323, 0.3056, 0.582, 0.3056, 0.582, 0.4444, 0.582, 0.4722, 0.582, 0.4722, 0.582, 0.4444, 0.375, 0.25, 0.4479, 0.25, 0.4479, 0.2778, 0.375, 0.2778, 0.375, 0.2778, 0.4479, 0.2778, 0.4479, 0.3056, 0.375, 0.3056, 0.375, 0.9167, 0.4479, 0.9167, 0.4479, 0.9444, 0.375, 0.9444, 0.375, 0.9444, 0.4479, 0.9444, 0.4479, 0.9722, 0.375, 0.9722, 0.582, 0.9444, 0.582, 0.9722, 0.5323, 0.9722, 0.5323, 0.9444, 0.582, 0.25, 0.582, 0.2778, 0.5323, 0.2778, 0.5323, 0.25, 0.6035, 0.9167, 0.625, 0.9167, 0.625, 0.9444, 0.6035, 0.9444, 0.6035, 0.9444, 0.625, 0.9444, 0.625, 0.9722, 0.6035, 0.9722, 0.6528, 0.5556, 0.6806, 0.5556, 0.6806, 0.5833, 0.6528, 0.5833, 0.6528, 0.5278, 0.6806, 0.5278, 0.6806, 0.5556, 0.6528, 0.5556, 0.4479, 0.9167, 0.5042, 0.9167, 0.5042, 0.9444, 0.4479, 0.9444, 0.5042, 0.9444, 0.5323, 0.9444, 0.5323, 0.9722, 0.5042, 0.9722, 0.4479, 0.3056, 0.4479, 0.2778, 0.4479, 0.2778, 0.4479, 0.3056, 0.5042, 0.9167, 0.5323, 0.9167, 0.5323, 0.9444, 0.5042, 0.9444, 0.4479, 0.25, 0.5042, 0.25, 0.5042, 0.2778, 0.4479, 0.2778, 0.5042, 0.2778, 0.5323, 0.2778, 0.5323, 0.3056, 0.5042, 0.3056, 0.5323, 0.3056, 0.5323, 0.2778, 0.5323, 0.2778, 0.5323, 0.3056, 0.5042, 0.25, 0.5323, 0.25, 0.5323, 0.2778, 0.5042, 0.2778, 0.4479, 0.4167, 0.5042, 0.4167, 0.5042, 0.4444, 0.4479, 0.4444, 0.5042, 0.4444, 0.5323, 0.4444, 0.5323, 0.4722, 0.5042, 0.4722, 0.4479, 0.7778, 0.5042, 0.7778, 0.5042, 0.8056, 0.4479, 0.8056, 0.5042, 0.4167, 0.5323, 0.4167, 0.5323, 0.4444, 0.5042, 0.4444, 0.4479, 0.75, 0.5042, 0.75, 0.5042, 0.7778, 0.4479, 0.7778, 0.5042, 0.7778, 0.5323, 0.7778, 0.5323, 0.8056, 0.5042, 0.8056, 0.4479, 0.3333, 0.5042, 0.3333, 0.5042, 0.4167, 0.4479, 0.4167, 0.5042, 0.75, 0.5323, 0.75, 0.5323, 0.7778, 0.5042, 0.7778, 0.4479, 0.3056, 0.5042, 0.3056, 0.5042, 0.3333, 0.4479, 0.3333, 0.5042, 0.3333, 0.5323, 0.3333, 0.5323, 0.4167, 0.5042, 0.4167, 0.4479, 0.8333, 0.5042, 0.8333, 0.5042, 0.9167, 0.4479, 0.9167, 0.5042, 0.3056, 0.5323, 0.3056, 0.5323, 0.3333, 0.5042, 0.3333, 0.4479, 0.8056, 0.5042, 0.8056, 0.5042, 0.8333, 0.4479, 0.8333, 0.5042, 0.8333, 0.5323, 0.8333, 0.5323, 0.9167, 0.5042, 0.9167, 0.4479, 0.9722, 0.5042, 0.9722, 0.5042, 1.0, 0.4479, 1.0, 0.5042, 0.8056, 0.5323, 0.8056, 0.5323, 0.8333, 0.5042, 0.8333, 0.4479, 0.2222, 0.5042, 0.2222, 0.5042, 0.25, 0.4479, 0.25, 0.5042, 0.9722, 0.5323, 0.9722, 0.5323, 1.0, 0.5042, 1.0, 0.4479, 0.7222, 0.5042, 0.7222, 0.5042, 0.75, 0.4479, 0.75, 0.5042, 0.2222, 0.5323, 0.2222, 0.5323, 0.25, 0.5042, 0.25, 0.4479, 0.4722, 0.5042, 0.4722, 0.5042, 0.5, 0.4479, 0.5, 0.5042, 0.7222, 0.5323, 0.7222, 0.5323, 0.75, 0.5042, 0.75, 0.5042, 0.4722, 0.5323, 0.4722, 0.5323, 0.5, 0.5042, 0.5, 0.4479, 0.2778, 0.5042, 0.2778, 0.5042, 0.2778, 0.4479, 0.2778, 0.582, 0.9444, 0.6035, 0.9444, 0.6035, 0.9722, 0.582, 0.9722, 0.582, 0.4444, 0.582, 0.4722, 0.5323, 0.4722, 0.5323, 0.4444, 0.582, 0.9167, 0.6035, 0.9167, 0.6035, 0.9444, 0.582, 0.9444, 0.5042, 0.3056, 0.4479, 0.3056, 0.4479, 0.3056, 0.5042, 0.3056, 0.582, 0.2778, 0.6035, 0.2778, 0.6035, 0.3056, 0.582, 0.3056, 0.5042, 0.2778, 0.5042, 0.3056, 0.5042, 0.3056, 0.5042, 0.2778, 0.582, 0.25, 0.6035, 0.25, 0.6035, 0.2778, 0.582, 0.2778, 0.4479, 0.4444, 0.5042, 0.4444, 0.5042, 0.4722, 0.4479, 0.4722, 0.582, 0.4444, 0.6035, 0.4444, 0.6035, 0.4722, 0.582, 0.4722, 0.582, 0.4722, 0.5323, 0.4722, 0.5323, 0.4722, 0.582, 0.4722, 0.582, 0.4167, 0.6035, 0.4167, 0.6035, 0.4444, 0.582, 0.4444, 0.582, 0.2778, 0.582, 0.3056, 0.5323, 0.3056, 0.5323, 0.2778, 0.582, 0.7778, 0.6035, 0.7778, 0.6035, 0.8056, 0.582, 0.8056, 0.4479, 0.2778, 0.5042, 0.2778, 0.5042, 0.3056, 0.4479, 0.3056, 0.582, 0.75, 0.6035, 0.75, 0.6035, 0.7778, 0.582, 0.7778, 0.4479, 0.4722, 0.4479, 0.4444, 0.4479, 0.4444, 0.4479, 0.4722, 0.582, 0.8333, 0.6035, 0.8333, 0.6035, 0.9167, 0.582, 0.9167, 0.5042, 0.4444, 0.5042, 0.4722, 0.5042, 0.4722, 0.5042, 0.4444, 0.582, 0.8056, 0.6035, 0.8056, 0.6035, 0.8333, 0.582, 0.8333, 0.5042, 0.2778, 0.5042, 0.3056, 0.5042, 0.3056, 0.5042, 0.2778, 0.582, 0.3333, 0.6035, 0.3333, 0.6035, 0.4167, 0.582, 0.4167, 0.582, 0.2778, 0.582, 0.3056, 0.582, 0.3056, 0.582, 0.2778, 0.582, 0.3056, 0.6035, 0.3056, 0.6035, 0.3333, 0.582, 0.3333, 0.4479, 0.2778, 0.5042, 0.2778, 0.5042, 0.2778, 0.4479, 0.2778, 0.582, 0.4722, 0.6035, 0.4722, 0.6035, 0.5, 0.582, 0.5, 0.5042, 0.4722, 0.4479, 0.4722, 0.4479, 0.4722, 0.5042, 0.4722, 0.582, 0.7222, 0.6035, 0.7222, 0.6035, 0.75, 0.582, 0.75, 0.5042, 0.3056, 0.4479, 0.3056, 0.4479, 0.3056, 0.5042, 0.3056, 0.582, 0.2222, 0.6035, 0.2222, 0.6035, 0.25, 0.582, 0.25, 0.5323, 0.4722, 0.5323, 0.4444, 0.5323, 0.4444, 0.5323, 0.4722, 0.582, 0.9722, 0.6035, 0.9722, 0.6035, 1.0, 0.582, 1.0, 0.375, 0.3333, 0.4479, 0.3333, 0.4479, 0.3333, 0.375, 0.3333, 0.2917, 0.5, 0.2083, 0.5, 0.2083, 0.5, 0.2917, 0.5, 0.4479, 0.4167, 0.375, 0.4167, 0.375, 0.4167, 0.4479, 0.4167, 0.4479, 0.3333, 0.4479, 0.4167, 0.4479, 0.4167, 0.4479, 0.3333, 0.4479, 0.4167, 0.375, 0.4167, 0.375, 0.4167, 0.4479, 0.4167, 0.2917, 0.5, 0.2083, 0.5, 0.2083, 0.5, 0.2917, 0.5, 0.4479, 0.4167, 0.375, 0.4167, 0.375, 0.4167, 0.4479, 0.4167, 0.4479, 0.3333, 0.4479, 0.4167, 0.4479, 0.4167, 0.4479, 0.3333, 0.375, 0.3333, 0.4479, 0.3333, 0.4479, 0.4167, 0.375, 0.4167, 0.4479, 0.3333, 0.4479, 0.4167, 0.4479, 0.4167, 0.4479, 0.3333, 0.375, 0.3333, 0.4479, 0.3333, 0.4479, 0.3333, 0.375, 0.3333, 0.2917, 0.5, 0.2083, 0.5, 0.2083, 0.5, 0.2917, 0.5, 0.4479, 0.9444, 0.5042, 0.9444, 0.5042, 0.9722, 0.4479, 0.9722, 0.582, 0.4722, 0.582, 0.5, 0.5323, 0.5, 0.5323, 0.4722, 0.5323, 0.2778, 0.582, 0.2778, 0.582, 0.2778, 0.5323, 0.2778, 0.4479, 0.3056, 0.4479, 0.2778, 0.4479, 0.2778, 0.4479, 0.3056, 0.5323, 0.4444, 0.582, 0.4444, 0.582, 0.4444, 0.5323, 0.4444, 0.582, 0.0, 0.6035, 0.0, 0.6035, 0.02778, 0.582, 0.02778, 0.582, 0.02778, 0.6035, 0.02778, 0.6035, 0.05556, 0.582, 0.05556, 0.582, 0.05556, 0.6035, 0.05556, 0.6035, 0.08333, 0.582, 0.08333, 0.582, 0.08333, 0.6035, 0.08333, 0.6035, 0.1111, 0.582, 0.1111, 0.582, 0.1111, 0.6035, 0.1111, 0.6035, 0.1389, 0.582, 0.1389, 0.582, 0.1389, 0.6035, 0.1389, 0.6035, 0.1667, 0.582, 0.1667, 0.582, 0.1667, 0.6035, 0.1667, 0.6035, 0.1944, 0.582, 0.1944, 0.582, 0.1944, 0.6035, 0.1944, 0.6035, 0.2222, 0.582, 0.2222, 0.582, 0.5, 0.6035, 0.5, 0.6035, 0.5278, 0.582, 0.5278, 0.582, 0.5278, 0.6035, 0.5278, 0.6035, 0.5556, 0.582, 0.5556, 0.582, 0.5556, 0.6035, 0.5556, 0.6035, 0.5833, 0.582, 0.5833, 0.582, 0.5833, 0.6035, 0.5833, 0.6035, 0.6111, 0.582, 0.6111, 0.582, 0.6111, 0.6035, 0.6111, 0.6035, 0.6389, 0.582, 0.6389, 0.582, 0.6389, 0.6035, 0.6389, 0.6035, 0.6667, 0.582, 0.6667, 0.582, 0.6667, 0.6035, 0.6667, 0.6035, 0.6944, 0.582, 0.6944, 0.582, 0.6944, 0.6035, 0.6944, 0.6035, 0.7222, 0.582, 0.7222, 0.5042, 0.5, 0.5323, 0.5, 0.5323, 0.5278, 0.5042, 0.5278, 0.5042, 0.5278, 0.5323, 0.5278, 0.5323, 0.5556, 0.5042, 0.5556, 0.5042, 0.5556, 0.5323, 0.5556, 0.5323, 0.5833, 0.5042, 0.5833, 0.5042, 0.5833, 0.5323, 0.5833, 0.5323, 0.6111, 0.5042, 0.6111, 0.5042, 0.6111, 0.5323, 0.6111, 0.5323, 0.6389, 0.5042, 0.6389, 0.5042, 0.6389, 0.5323, 0.6389, 0.5323, 0.6667, 0.5042, 0.6667, 0.5042, 0.6667, 0.5323, 0.6667, 0.5323, 0.6944, 0.5042, 0.6944, 0.5042, 0.6944, 0.5323, 0.6944, 0.5323, 0.7222, 0.5042, 0.7222, 0.5042, 0.0, 0.5323, 0.0, 0.5323, 0.02778, 0.5042, 0.02778, 0.5042, 0.02778, 0.5323, 0.02778, 0.5323, 0.05556, 0.5042, 0.05556, 0.5042, 0.05556, 0.5323, 0.05556, 0.5323, 0.08333, 0.5042, 0.08333, 0.5042, 0.08333, 0.5323, 0.08333, 0.5323, 0.1111, 0.5042, 0.1111, 0.5042, 0.1111, 0.5323, 0.1111, 0.5323, 0.1389, 0.5042, 0.1389, 0.5042, 0.1389, 0.5323, 0.1389, 0.5323, 0.1667, 0.5042, 0.1667, 0.5042, 0.1667, 0.5323, 0.1667, 0.5323, 0.1944, 0.5042, 0.1944, 0.5042, 0.1944, 0.5323, 0.1944, 0.5323, 0.2222, 0.5042, 0.2222, 0.4479, 0.5, 0.5042, 0.5, 0.5042, 0.5278, 0.4479, 0.5278, 0.5042, 0.5278, 0.5042, 0.5556, 0.5042, 0.5556, 0.5042, 0.5278, 0.4479, 0.5556, 0.5042, 0.5556, 0.5042, 0.5833, 0.4479, 0.5833, 0.5042, 0.5556, 0.4479, 0.5556, 0.4479, 0.5556, 0.5042, 0.5556, 0.4479, 0.6111, 0.5042, 0.6111, 0.5042, 0.6389, 0.4479, 0.6389, 0.5323, 0.6667, 0.5323, 0.6389, 0.5323, 0.6389, 0.5323, 0.6667, 0.4479, 0.6667, 0.5042, 0.6667, 0.5042, 0.6944, 0.4479, 0.6944, 0.4479, 0.5278, 0.5042, 0.5278, 0.5042, 0.5278, 0.4479, 0.5278, 0.4479, 0.0, 0.5042, 0.0, 0.5042, 0.02778, 0.4479, 0.02778, 0.582, 0.1389, 0.582, 0.1667, 0.582, 0.1667, 0.582, 0.1389, 0.4479, 0.05556, 0.5042, 0.05556, 0.5042, 0.08333, 0.4479, 0.08333, 0.582, 0.1111, 0.5323, 0.1111, 0.5323, 0.1111, 0.582, 0.1111, 0.4479, 0.1111, 0.5042, 0.1111, 0.5042, 0.1389, 0.4479, 0.1389, 0.4479, 0.08333, 0.5042, 0.08333, 0.5042, 0.08333, 0.4479, 0.08333, 0.4479, 0.1667, 0.5042, 0.1667, 0.5042, 0.1944, 0.4479, 0.1944, 0.4479, 0.1111, 0.4479, 0.08333, 0.4479, 0.08333, 0.4479, 0.1111, 0.6528, 0.5, 0.6806, 0.5, 0.6806, 0.5278, 0.6528, 0.5278, 0.7917, 0.6944, 0.8194, 0.6944, 0.8194, 0.7222, 0.7917, 0.7222, 0.7917, 0.6667, 0.8194, 0.6667, 0.8194, 0.6944, 0.7917, 0.6944, 0.7917, 0.6389, 0.8194, 0.6389, 0.8194, 0.6667, 0.7917, 0.6667, 0.7917, 0.6111, 0.8194, 0.6111, 0.8194, 0.6389, 0.7917, 0.6389, 0.7917, 0.5833, 0.8194, 0.5833, 0.8194, 0.6111, 0.7917, 0.6111, 0.7917, 0.5556, 0.8194, 0.5556, 0.8194, 0.5833, 0.7917, 0.5833, 0.7917, 0.5278, 0.8194, 0.5278, 0.8194, 0.5556, 0.7917, 0.5556, 0.7917, 0.5, 0.8194, 0.5, 0.8194, 0.5278, 0.7917, 0.5278, 0.8194, 0.6944, 0.8472, 0.6944, 0.8472, 0.7222, 0.8194, 0.7222, 0.8194, 0.6667, 0.8472, 0.6667, 0.8472, 0.6944, 0.8194, 0.6944, 0.8194, 0.6389, 0.8472, 0.6389, 0.8472, 0.6667, 0.8194, 0.6667, 0.8194, 0.6111, 0.8472, 0.6111, 0.8472, 0.6389, 0.8194, 0.6389, 0.8194, 0.5833, 0.8472, 0.5833, 0.8472, 0.6111, 0.8194, 0.6111, 0.8194, 0.5556, 0.8472, 0.5556, 0.8472, 0.5833, 0.8194, 0.5833, 0.8194, 0.5278, 0.8472, 0.5278, 0.8472, 0.5556, 0.8194, 0.5556, 0.1528, 0.5, 0.1806, 0.5, 0.1806, 0.5278, 0.1528, 0.5278, 0.1528, 0.5278, 0.1806, 0.5278, 0.1806, 0.5556, 0.1528, 0.5556, 0.1528, 0.5556, 0.1806, 0.5556, 0.1806, 0.5833, 0.1528, 0.5833, 0.1528, 0.5833, 0.1806, 0.5833, 0.1806, 0.6111, 0.1528, 0.6111, 0.1528, 0.6111, 0.1806, 0.6111, 0.1806, 0.6389, 0.1528, 0.6389, 0.1528, 0.6389, 0.1806, 0.6389, 0.1806, 0.6667, 0.1528, 0.6667, 0.1528, 0.6667, 0.1806, 0.6667, 0.1806, 0.6944, 0.1528, 0.6944, 0.1528, 0.6944, 0.1806, 0.6944, 0.1806, 0.7222, 0.1528, 0.7222, 0.125, 0.5, 0.1528, 0.5, 0.1528, 0.5278, 0.125, 0.5278, 0.125, 0.5278, 0.1528, 0.5278, 0.1528, 0.5556, 0.125, 0.5556, 0.125, 0.5556, 0.1528, 0.5556, 0.1528, 0.5833, 0.125, 0.5833, 0.125, 0.5833, 0.1528, 0.5833, 0.1528, 0.6111, 0.125, 0.6111, 0.125, 0.6111, 0.1528, 0.6111, 0.1528, 0.6389, 0.125, 0.6389, 0.125, 0.6389, 0.1528, 0.6389, 0.1528, 0.6667, 0.125, 0.6667, 0.125, 0.6667, 0.1528, 0.6667, 0.1528, 0.6944, 0.125, 0.6944, 0.125, 0.6944, 0.1528, 0.6944, 0.1528, 0.7222, 0.125, 0.7222, 0.3194, 0.5, 0.3472, 0.5, 0.3472, 0.5278, 0.3194, 0.5278, 0.3194, 0.5278, 0.3472, 0.5278, 0.3472, 0.5556, 0.3194, 0.5556, 0.3194, 0.5556, 0.3472, 0.5556, 0.3472, 0.5833, 0.3194, 0.5833, 0.3194, 0.5833, 0.3472, 0.5833, 0.3472, 0.6111, 0.3194, 0.6111, 0.3194, 0.6111, 0.3472, 0.6111, 0.3472, 0.6389, 0.3194, 0.6389, 0.3194, 0.6389, 0.3472, 0.6389, 0.3472, 0.6667, 0.3194, 0.6667, 0.3194, 0.6667, 0.3472, 0.6667, 0.3472, 0.6944, 0.3194, 0.6944, 0.3194, 0.6944, 0.3472, 0.6944, 0.3472, 0.7222, 0.3194, 0.7222, 0.2917, 0.5, 0.3194, 0.5, 0.3194, 0.5278, 0.2917, 0.5278, 0.2917, 0.5278, 0.3194, 0.5278, 0.3194, 0.5556, 0.2917, 0.5556, 0.2917, 0.5556, 0.3194, 0.5556, 0.3194, 0.5833, 0.2917, 0.5833, 0.2917, 0.5833, 0.3194, 0.5833, 0.3194, 0.6111, 0.2917, 0.6111, 0.2917, 0.6111, 0.3194, 0.6111, 0.3194, 0.6389, 0.2917, 0.6389, 0.2917, 0.6389, 0.3194, 0.6389, 0.3194, 0.6667, 0.2917, 0.6667, 0.2917, 0.6667, 0.3194, 0.6667, 0.3194, 0.6944, 0.2917, 0.6944, 0.2917, 0.6944, 0.3194, 0.6944, 0.3194, 0.7222, 0.2917, 0.7222, 0.8194, 0.5, 0.8472, 0.5, 0.8472, 0.5278, 0.8194, 0.5278, 0.8194, 0.7222, 0.8472, 0.7222, 0.8472, 0.75, 0.8194, 0.75, 0.7917, 0.7222, 0.8194, 0.7222, 0.8194, 0.75, 0.7917, 0.75, 0.6528, 0.7222, 0.6806, 0.7222, 0.6806, 0.75, 0.6528, 0.75, 0.625, 0.7222, 0.6528, 0.7222, 0.6528, 0.75, 0.625, 0.75, 0.7083, 0.7222, 0.7917, 0.7222, 0.7917, 0.75, 0.7083, 0.75, 0.6806, 0.7222, 0.7083, 0.7222, 0.7083, 0.75, 0.6806, 0.75, 0.8472, 0.7222, 0.875, 0.7222, 0.875, 0.75, 0.8472, 0.75, 0.625, 0.7778, 0.625, 0.75, 0.625, 0.75, 0.625, 0.7778, 0.625, 0.1389, 0.625, 0.1111, 0.625, 0.1111, 0.625, 0.1389, 0.625, 0.25, 0.625, 0.2222, 0.625, 0.2222, 0.625, 0.25, 0.625, 0.1111, 0.625, 0.08333, 0.625, 0.08333, 0.625, 0.1111, 0.625, 0.08333, 0.625, 0.05556, 0.625, 0.05556, 0.625, 0.08333, 0.625, 0.75, 0.625, 0.7222, 0.625, 0.7222, 0.625, 0.75, 0.625, 0.05556, 0.625, 0.02778, 0.625, 0.02778, 0.625, 0.05556, 0.625, 1.0, 0.625, 0.9722, 0.625, 0.9722, 0.625, 1.0, 0.625, 0.4167, 0.625, 0.3333, 0.625, 0.3333, 0.625, 0.4167, 0.625, 0.02778, 0.625, 0.0, 0.625, 0.0, 0.625, 0.02778, 0.625, 0.3333, 0.625, 0.3056, 0.625, 0.3056, 0.625, 0.3333, 0.625, 0.7222, 0.625, 0.6944, 0.625, 0.6944, 0.625, 0.7222, 0.625, 0.9722, 0.625, 0.9444, 0.625, 0.9444, 0.625, 0.9722, 0.625, 0.6944, 0.625, 0.6667, 0.625, 0.6667, 0.625, 0.6944, 0.625, 0.9444, 0.625, 0.9167, 0.625, 0.9167, 0.625, 0.9444, 0.625, 0.4722, 0.625, 0.4444, 0.625, 0.4444, 0.625, 0.4722, 0.625, 0.6667, 0.625, 0.6389, 0.625, 0.6389, 0.625, 0.6667, 0.625, 0.4444, 0.625, 0.4167, 0.625, 0.4167, 0.625, 0.4444, 0.625, 0.9167, 0.625, 0.8333, 0.625, 0.8333, 0.625, 0.9167, 0.625, 0.6389, 0.625, 0.6111, 0.625, 0.6111, 0.625, 0.6389, 0.625, 0.6111, 0.625, 0.5833, 0.625, 0.5833, 0.625, 0.6111, 0.625, 0.8333, 0.625, 0.8056, 0.625, 0.8056, 0.625, 0.8333, 0.625, 0.5833, 0.625, 0.5556, 0.625, 0.5556, 0.625, 0.5833, 0.625, 0.2222, 0.625, 0.1944, 0.625, 0.1944, 0.625, 0.2222, 0.2083, 0.5, 0.2917, 0.5, 0.2917, 0.5278, 0.2083, 0.5278, 0.2083, 0.5278, 0.2917, 0.5278, 0.2917, 0.5556, 0.2083, 0.5556, 0.2083, 0.5556, 0.2917, 0.5556, 0.2917, 0.5833, 0.2083, 0.5833, 0.2083, 0.5833, 0.2917, 0.5833, 0.2917, 0.6111, 0.2083, 0.6111, 0.2083, 0.6111, 0.2917, 0.6111, 0.2917, 0.6389, 0.2083, 0.6389, 0.2083, 0.6389, 0.2917, 0.6389, 0.2917, 0.6667, 0.2083, 0.6667, 0.2083, 0.6667, 0.2917, 0.6667, 0.2917, 0.6944, 0.2083, 0.6944, 0.2083, 0.6944, 0.2917, 0.6944, 0.2917, 0.7222, 0.2083, 0.7222, 0.1806, 0.5, 0.2083, 0.5, 0.2083, 0.5278, 0.1806, 0.5278, 0.1806, 0.5278, 0.2083, 0.5278, 0.2083, 0.5556, 0.1806, 0.5556, 0.1806, 0.5556, 0.2083, 0.5556, 0.2083, 0.5833, 0.1806, 0.5833, 0.1806, 0.5833, 0.2083, 0.5833, 0.2083, 0.6111, 0.1806, 0.6111, 0.1806, 0.6111, 0.2083, 0.6111, 0.2083, 0.6389, 0.1806, 0.6389, 0.1806, 0.6389, 0.2083, 0.6389, 0.2083, 0.6667, 0.1806, 0.6667, 0.1806, 0.6667, 0.2083, 0.6667, 0.2083, 0.6944, 0.1806, 0.6944, 0.1806, 0.6944, 0.2083, 0.6944, 0.2083, 0.7222, 0.1806, 0.7222, 0.375, 0.5, 0.4479, 0.5, 0.4479, 0.5278, 0.375, 0.5278, 0.375, 0.5278, 0.4479, 0.5278, 0.4479, 0.5556, 0.375, 0.5556, 0.375, 0.5556, 0.4479, 0.5556, 0.4479, 0.5833, 0.375, 0.5833, 0.375, 0.5833, 0.4479, 0.5833, 0.4479, 0.6111, 0.375, 0.6111, 0.375, 0.6111, 0.4479, 0.6111, 0.4479, 0.6389, 0.375, 0.6389, 0.375, 0.6389, 0.4479, 0.6389, 0.4479, 0.6667, 0.375, 0.6667, 0.375, 0.6667, 0.4479, 0.6667, 0.4479, 0.6944, 0.375, 0.6944, 0.375, 0.6944, 0.4479, 0.6944, 0.4479, 0.7222, 0.375, 0.7222, 0.375, 0.0, 0.4479, 0.0, 0.4479, 0.02778, 0.375, 0.02778, 0.375, 0.02778, 0.4479, 0.02778, 0.4479, 0.05556, 0.375, 0.05556, 0.375, 0.05556, 0.4479, 0.05556, 0.4479, 0.08333, 0.375, 0.08333, 0.375, 0.08333, 0.4479, 0.08333, 0.4479, 0.1111, 0.375, 0.1111, 0.375, 0.1111, 0.4479, 0.1111, 0.4479, 0.1389, 0.375, 0.1389, 0.375, 0.1389, 0.4479, 0.1389, 0.4479, 0.1667, 0.375, 0.1667, 0.375, 0.1667, 0.4479, 0.1667, 0.4479, 0.1944, 0.375, 0.1944, 0.375, 0.1944, 0.4479, 0.1944, 0.4479, 0.2222, 0.375, 0.2222, 0.5323, 0.0, 0.582, 0.0, 0.582, 0.02778, 0.5323, 0.02778, 0.5323, 0.08333, 0.582, 0.08333, 0.582, 0.08333, 0.5323, 0.08333, 0.5323, 0.05556, 0.582, 0.05556, 0.582, 0.08333, 0.5323, 0.08333, 0.5042, 0.05556, 0.4479, 0.05556, 0.4479, 0.05556, 0.5042, 0.05556, 0.5323, 0.1111, 0.582, 0.1111, 0.582, 0.1389, 0.5323, 0.1389, 0.5323, 0.1111, 0.5323, 0.08333, 0.5323, 0.08333, 0.5323, 0.1111, 0.5323, 0.1667, 0.582, 0.1667, 0.582, 0.1944, 0.5323, 0.1944, 0.582, 0.08333, 0.582, 0.1111, 0.582, 0.1111, 0.582, 0.08333, 0.582, 0.5, 0.582, 0.5278, 0.5323, 0.5278, 0.5323, 0.5, 0.5323, 0.6111, 0.5323, 0.5833, 0.5323, 0.5833, 0.5323, 0.6111, 0.582, 0.5556, 0.582, 0.5833, 0.5323, 0.5833, 0.5323, 0.5556, 0.582, 0.6944, 0.582, 0.7222, 0.582, 0.7222, 0.582, 0.6944, 0.582, 0.6111, 0.582, 0.6389, 0.5323, 0.6389, 0.5323, 0.6111, 0.5323, 0.5556, 0.5323, 0.5278, 0.5323, 0.5278, 0.5323, 0.5556, 0.582, 0.6667, 0.582, 0.6944, 0.5323, 0.6944, 0.5323, 0.6667, 0.582, 0.7222, 0.5323, 0.7222, 0.5323, 0.7222, 0.582, 0.7222, 0.6035, 0.5, 0.625, 0.5, 0.625, 0.5278, 0.6035, 0.5278, 0.6035, 0.5278, 0.625, 0.5278, 0.625, 0.5556, 0.6035, 0.5556, 0.6035, 0.5556, 0.625, 0.5556, 0.625, 0.5833, 0.6035, 0.5833, 0.6035, 0.5833, 0.625, 0.5833, 0.625, 0.6111, 0.6035, 0.6111, 0.6035, 0.6111, 0.625, 0.6111, 0.625, 0.6389, 0.6035, 0.6389, 0.6035, 0.6389, 0.625, 0.6389, 0.625, 0.6667, 0.6035, 0.6667, 0.6035, 0.6667, 0.625, 0.6667, 0.625, 0.6944, 0.6035, 0.6944, 0.6035, 0.6944, 0.625, 0.6944, 0.625, 0.7222, 0.6035, 0.7222, 0.3472, 0.5, 0.375, 0.5, 0.375, 0.5278, 0.3472, 0.5278, 0.3472, 0.5278, 0.375, 0.5278, 0.375, 0.5556, 0.3472, 0.5556, 0.3472, 0.5556, 0.375, 0.5556, 0.375, 0.5833, 0.3472, 0.5833, 0.3472, 0.5833, 0.375, 0.5833, 0.375, 0.6111, 0.3472, 0.6111, 0.3472, 0.6111, 0.375, 0.6111, 0.375, 0.6389, 0.3472, 0.6389, 0.3472, 0.6389, 0.375, 0.6389, 0.375, 0.6667, 0.3472, 0.6667, 0.3472, 0.6667, 0.375, 0.6667, 0.375, 0.6944, 0.3472, 0.6944, 0.3472, 0.6944, 0.375, 0.6944, 0.375, 0.7222, 0.3472, 0.7222, 0.6035, 0.0, 0.625, 0.0, 0.625, 0.02778, 0.6035, 0.02778, 0.6035, 0.02778, 0.625, 0.02778, 0.625, 0.05556, 0.6035, 0.05556, 0.6035, 0.05556, 0.625, 0.05556, 0.625, 0.08333, 0.6035, 0.08333, 0.6035, 0.08333, 0.625, 0.08333, 0.625, 0.1111, 0.6035, 0.1111, 0.6035, 0.1111, 0.625, 0.1111, 0.625, 0.1389, 0.6035, 0.1389, 0.6035, 0.1389, 0.625, 0.1389, 0.625, 0.1667, 0.6035, 0.1667, 0.6035, 0.1667, 0.625, 0.1667, 0.625, 0.1944, 0.6035, 0.1944, 0.6035, 0.1944, 0.625, 0.1944, 0.625, 0.2222, 0.6035, 0.2222, 0.625, 0.3056, 0.625, 0.2778, 0.625, 0.2778, 0.625, 0.3056, 0.625, 0.5556, 0.625, 0.5278, 0.625, 0.5278, 0.625, 0.5556, 0.625, 0.1944, 0.625, 0.1667, 0.625, 0.1667, 0.625, 0.1944, 0.625, 0.2778, 0.625, 0.25, 0.625, 0.25, 0.625, 0.2778, 0.625, 0.5278, 0.625, 0.5, 0.625, 0.5, 0.625, 0.5278, 0.625, 0.8056, 0.625, 0.7778, 0.625, 0.7778, 0.625, 0.8056, 0.625, 0.1667, 0.625, 0.1389, 0.625, 0.1389, 0.625, 0.1667, 0.625, 0.5, 0.625, 0.4722, 0.625, 0.4722, 0.625, 0.5, 0.4479, 0.5278, 0.5042, 0.5278, 0.5042, 0.5556, 0.4479, 0.5556, 0.4479, 0.5833, 0.5042, 0.5833, 0.5042, 0.6111, 0.4479, 0.6111, 0.4479, 0.6389, 0.5042, 0.6389, 0.5042, 0.6667, 0.4479, 0.6667, 0.4479, 0.6944, 0.5042, 0.6944, 0.5042, 0.7222, 0.4479, 0.7222, 0.582, 0.5278, 0.582, 0.5556, 0.5323, 0.5556, 0.5323, 0.5278, 0.582, 0.5833, 0.582, 0.6111, 0.5323, 0.6111, 0.5323, 0.5833, 0.582, 0.6389, 0.582, 0.6667, 0.5323, 0.6667, 0.5323, 0.6389, 0.582, 0.6944, 0.582, 0.7222, 0.5323, 0.7222, 0.5323, 0.6944, 0.5323, 0.5278, 0.582, 0.5278, 0.582, 0.5278, 0.5323, 0.5278, 0.4479, 0.5833, 0.5042, 0.5833, 0.5042, 0.5833, 0.4479, 0.5833, 0.5323, 0.7222, 0.5323, 0.6944, 0.5323, 0.6944, 0.5323, 0.7222, 0.4479, 0.5556, 0.4479, 0.5278, 0.4479, 0.5278, 0.4479, 0.5556, 0.582, 0.5556, 0.5323, 0.5556, 0.5323, 0.5556, 0.582, 0.5556, 0.5042, 0.6111, 0.4479, 0.6111, 0.4479, 0.6111, 0.5042, 0.6111, 0.5042, 0.5833, 0.5042, 0.6111, 0.5042, 0.6111, 0.5042, 0.5833, 0.5323, 0.5833, 0.582, 0.5833, 0.582, 0.5833, 0.5323, 0.5833, 0.4479, 0.6389, 0.5042, 0.6389, 0.5042, 0.6389, 0.4479, 0.6389, 0.582, 0.5278, 0.582, 0.5556, 0.582, 0.5556, 0.582, 0.5278, 0.4479, 0.6111, 0.4479, 0.5833, 0.4479, 0.5833, 0.4479, 0.6111, 0.582, 0.6111, 0.5323, 0.6111, 0.5323, 0.6111, 0.582, 0.6111, 0.5042, 0.6667, 0.4479, 0.6667, 0.4479, 0.6667, 0.5042, 0.6667, 0.5042, 0.6389, 0.5042, 0.6667, 0.5042, 0.6667, 0.5042, 0.6389, 0.5323, 0.6389, 0.582, 0.6389, 0.582, 0.6389, 0.5323, 0.6389, 0.4479, 0.6944, 0.5042, 0.6944, 0.5042, 0.6944, 0.4479, 0.6944, 0.582, 0.5833, 0.582, 0.6111, 0.582, 0.6111, 0.582, 0.5833, 0.4479, 0.6667, 0.4479, 0.6389, 0.4479, 0.6389, 0.4479, 0.6667, 0.582, 0.6667, 0.5323, 0.6667, 0.5323, 0.6667, 0.582, 0.6667, 0.5042, 0.7222, 0.4479, 0.7222, 0.4479, 0.7222, 0.5042, 0.7222, 0.5042, 0.6944, 0.5042, 0.7222, 0.5042, 0.7222, 0.5042, 0.6944, 0.5323, 0.6944, 0.582, 0.6944, 0.582, 0.6944, 0.5323, 0.6944, 0.582, 0.6389, 0.582, 0.6667, 0.582, 0.6667, 0.582, 0.6389, 0.4479, 0.7222, 0.4479, 0.6944, 0.4479, 0.6944, 0.4479, 0.7222, 0.4479, 0.02778, 0.5042, 0.02778, 0.5042, 0.05556, 0.4479, 0.05556, 0.4479, 0.08333, 0.5042, 0.08333, 0.5042, 0.1111, 0.4479, 0.1111, 0.4479, 0.1389, 0.5042, 0.1389, 0.5042, 0.1667, 0.4479, 0.1667, 0.4479, 0.1944, 0.5042, 0.1944, 0.5042, 0.2222, 0.4479, 0.2222, 0.5323, 0.02778, 0.582, 0.02778, 0.582, 0.05556, 0.5323, 0.05556, 0.5323, 0.08333, 0.582, 0.08333, 0.582, 0.1111, 0.5323, 0.1111, 0.5323, 0.1389, 0.582, 0.1389, 0.582, 0.1667, 0.5323, 0.1667, 0.5323, 0.1944, 0.582, 0.1944, 0.582, 0.2222, 0.5323, 0.2222, 0.5323, 0.1667, 0.5323, 0.1389, 0.5323, 0.1389, 0.5323, 0.1667, 0.5042, 0.1111, 0.4479, 0.1111, 0.4479, 0.1111, 0.5042, 0.1111, 0.5323, 0.1389, 0.582, 0.1389, 0.582, 0.1389, 0.5323, 0.1389, 0.4479, 0.1667, 0.4479, 0.1389, 0.4479, 0.1389, 0.4479, 0.1667, 0.4479, 0.1389, 0.5042, 0.1389, 0.5042, 0.1389, 0.4479, 0.1389, 0.5042, 0.02778, 0.5042, 0.05556, 0.5042, 0.05556, 0.5042, 0.02778, 0.582, 0.1667, 0.5323, 0.1667, 0.5323, 0.1667, 0.582, 0.1667, 0.582, 0.1944, 0.582, 0.2222, 0.582, 0.2222, 0.582, 0.1944, 0.5323, 0.2222, 0.5323, 0.1944, 0.5323, 0.1944, 0.5323, 0.2222, 0.5042, 0.1667, 0.4479, 0.1667, 0.4479, 0.1667, 0.5042, 0.1667, 0.5323, 0.1944, 0.582, 0.1944, 0.582, 0.1944, 0.5323, 0.1944, 0.4479, 0.2222, 0.4479, 0.1944, 0.4479, 0.1944, 0.4479, 0.2222, 0.4479, 0.1944, 0.5042, 0.1944, 0.5042, 0.1944, 0.4479, 0.1944, 0.5042, 0.08333, 0.5042, 0.1111, 0.5042, 0.1111, 0.5042, 0.08333, 0.582, 0.2222, 0.5323, 0.2222, 0.5323, 0.2222, 0.582, 0.2222, 0.5042, 0.2222, 0.4479, 0.2222, 0.4479, 0.2222, 0.5042, 0.2222, 0.5042, 0.1389, 0.5042, 0.1667, 0.5042, 0.1667, 0.5042, 0.1389, 0.5042, 0.1944, 0.5042, 0.2222, 0.5042, 0.2222, 0.5042, 0.1944, 0.582, 0.02778, 0.582, 0.05556, 0.582, 0.05556, 0.582, 0.02778, 0.5323, 0.05556, 0.5323, 0.02778, 0.5323, 0.02778, 0.5323, 0.05556, 0.5323, 0.02778, 0.582, 0.02778, 0.582, 0.02778, 0.5323, 0.02778, 0.4479, 0.05556, 0.4479, 0.02778, 0.4479, 0.02778, 0.4479, 0.05556, 0.4479, 0.02778, 0.5042, 0.02778, 0.5042, 0.02778, 0.4479, 0.02778, 0.582, 0.05556, 0.5323, 0.05556, 0.5323, 0.05556, 0.582, 0.05556, 0.625, 0.6389, 0.625, 0.6111, 0.625, 0.6111, 0.625, 0.6389, 0.625, 0.7778, 0.625, 0.75, 0.625, 0.75, 0.625, 0.7778, 0.625, 0.6111, 0.625, 0.5833, 0.625, 0.5833, 0.625, 0.6111, 0.625, 0.4722, 0.625, 0.4444, 0.625, 0.4444, 0.625, 0.4722, 0.625, 0.5833, 0.625, 0.5556, 0.625, 0.5556, 0.625, 0.5833, 0.625, 0.2222, 0.625, 0.1944, 0.625, 0.1944, 0.625, 0.2222, 0.625, 0.4444, 0.625, 0.4167, 0.625, 0.4167, 0.625, 0.4444, 0.625, 0.5556, 0.625, 0.5278, 0.625, 0.5278, 0.625, 0.5556, 0.625, 0.1944, 0.625, 0.1667, 0.625, 0.1667, 0.625, 0.1944, 0.625, 0.5278, 0.625, 0.5, 0.625, 0.5, 0.625, 0.5278, 0.625, 0.1667, 0.625, 0.1389, 0.625, 0.1389, 0.625, 0.1667, 0.625, 0.1389, 0.625, 0.1111, 0.625, 0.1111, 0.625, 0.1389, 0.625, 0.4167, 0.625, 0.3333, 0.625, 0.3333, 0.625, 0.4167, 0.625, 0.1111, 0.625, 0.08333, 0.625, 0.08333, 0.625, 0.1111, 0.625, 0.3333, 0.625, 0.3056, 0.625, 0.3056, 0.625, 0.3333, 0.625, 0.3056, 0.625, 0.2778, 0.625, 0.2778, 0.625, 0.3056, 0.625, 0.08333, 0.625, 0.05556, 0.625, 0.05556, 0.625, 0.08333, 0.625, 0.9167, 0.625, 0.8333, 0.625, 0.8333, 0.625, 0.9167, 0.625, 0.2778, 0.625, 0.25, 0.625, 0.25, 0.625, 0.2778, 0.625, 0.05556, 0.625, 0.02778, 0.625, 0.02778, 0.625, 0.05556, 0.625, 0.8333, 0.625, 0.8056, 0.625, 0.8056, 0.625, 0.8333, 0.625, 0.9722, 0.625, 0.9444, 0.625, 0.9444, 0.625, 0.9722, 0.625, 0.02778, 0.625, 0.0, 0.625, 0.0, 0.625, 0.02778, 0.625, 0.5, 0.625, 0.4722, 0.625, 0.4722, 0.625, 0.5, 0.625, 0.9444, 0.625, 0.9167, 0.625, 0.9167, 0.625, 0.9444, 0.625, 0.7222, 0.625, 0.6944, 0.625, 0.6944, 0.625, 0.7222, 0.625, 0.25, 0.625, 0.2222, 0.625, 0.2222, 0.625, 0.25, 0.625, 0.6944, 0.625, 0.6667, 0.625, 0.6667, 0.625, 0.6944, 0.625, 0.75, 0.625, 0.7222, 0.625, 0.7222, 0.625, 0.75, 0.625, 0.6667, 0.625, 0.6389, 0.625, 0.6389, 0.625, 0.6667, 0.625, 1.0, 0.625, 0.9722, 0.625, 0.9722, 0.625, 1.0, 0.625, 0.8056, 0.625, 0.7778, 0.625, 0.7778, 0.625, 0.8056, 0.625, 0.6389, 0.625, 0.6111, 0.625, 0.6111, 0.625, 0.6389, 0.625, 0.2778, 0.625, 0.25, 0.625, 0.25, 0.625, 0.2778, 0.625, 0.6667, 0.625, 0.6389, 0.625, 0.6389, 0.625, 0.6667, 0.625, 0.3056, 0.625, 0.2778, 0.625, 0.2778, 0.625, 0.3056, 0.625, 0.6944, 0.625, 0.6667, 0.625, 0.6667, 0.625, 0.6944, 0.625, 0.7222, 0.625, 0.6944, 0.625, 0.6944, 0.625, 0.7222, 0.625, 0.02778, 0.625, 0.0, 0.625, 0.0, 0.625, 0.02778, 0.625, 1.0, 0.625, 0.9722, 0.625, 0.9722, 0.625, 1.0, 0.625, 0.5278, 0.625, 0.5, 0.625, 0.5, 0.625, 0.5278, 0.625, 0.05556, 0.625, 0.02778, 0.625, 0.02778, 0.625, 0.05556, 0.625, 0.75, 0.625, 0.7222, 0.625, 0.7222, 0.625, 0.75, 0.625, 0.5556, 0.625, 0.5278, 0.625, 0.5278, 0.625, 0.5556, 0.625, 0.4444, 0.625, 0.4167, 0.625, 0.4167, 0.625, 0.4444, 0.625, 0.08333, 0.625, 0.05556, 0.625, 0.05556, 0.625, 0.08333, 0.625, 0.25, 0.625, 0.2222, 0.625, 0.2222, 0.625, 0.25, 0.625, 0.1111, 0.625, 0.08333, 0.625, 0.08333, 0.625, 0.1111, 0.625, 0.4722, 0.625, 0.4444, 0.625, 0.4444, 0.625, 0.4722, 0.625, 0.5, 0.625, 0.4722, 0.625, 0.4722, 0.625, 0.5, 0.625, 0.1389, 0.625, 0.1111, 0.625, 0.1111, 0.625, 0.1389, 0.625, 0.7778, 0.625, 0.75, 0.625, 0.75, 0.625, 0.7778, 0.625, 0.8333, 0.625, 0.8056, 0.625, 0.8056, 0.625, 0.8333, 0.625, 0.1667, 0.625, 0.1389, 0.625, 0.1389, 0.625, 0.1667, 0.625, 0.8056, 0.625, 0.7778, 0.625, 0.7778, 0.625, 0.8056, 0.625, 0.9167, 0.625, 0.8333, 0.625, 0.8333, 0.625, 0.9167, 0.625, 0.1944, 0.625, 0.1667, 0.625, 0.1667, 0.625, 0.1944, 0.625, 0.3333, 0.625, 0.3056, 0.625, 0.3056, 0.625, 0.3333, 0.625, 0.2222, 0.625, 0.1944, 0.625, 0.1944, 0.625, 0.2222, 0.625, 0.4167, 0.625, 0.3333, 0.625, 0.3333, 0.625, 0.4167, 0.625, 0.5833, 0.625, 0.5556, 0.625, 0.5556, 0.625, 0.5833, 0.625, 0.9444, 0.625, 0.9167, 0.625, 0.9167, 0.625, 0.9444, 0.625, 0.6111, 0.625, 0.5833, 0.625, 0.5833, 0.625, 0.6111, 0.625, 0.9722, 0.625, 0.9444, 0.625, 0.9444, 0.625, 0.9722, 0.625, 0.1389, 0.625, 0.1111, 0.625, 0.1111, 0.625, 0.1389, 0.625, 0.4167, 0.625, 0.3333, 0.625, 0.3333, 0.625, 0.4167, 0.625, 0.1111, 0.625, 0.08333, 0.625, 0.08333, 0.625, 0.1111, 0.625, 0.3333, 0.625, 0.3056, 0.625, 0.3056, 0.625, 0.3333, 0.625, 0.3056, 0.625, 0.2778, 0.625, 0.2778, 0.625, 0.3056, 0.625, 0.08333, 0.625, 0.05556, 0.625, 0.05556, 0.625, 0.08333, 0.625, 0.2778, 0.625, 0.25, 0.625, 0.25, 0.625, 0.2778, 0.625, 0.05556, 0.625, 0.02778, 0.625, 0.02778, 0.625, 0.05556, 0.625, 0.75, 0.625, 0.7222, 0.625, 0.7222, 0.625, 0.75, 0.625, 0.9722, 0.625, 0.9444, 0.625, 0.9444, 0.625, 0.9722, 0.625, 0.02778, 0.625, 0.0, 0.625, 0.0, 0.625, 0.02778, 0.625, 1.0, 0.625, 0.9722, 0.625, 0.9722, 0.625, 1.0, 0.625, 0.9444, 0.625, 0.9167, 0.625, 0.9167, 0.625, 0.9444, 0.625, 0.9167, 0.625, 0.8333, 0.625, 0.8333, 0.625, 0.9167, 0.625, 0.7222, 0.625, 0.6944, 0.625, 0.6944, 0.625, 0.7222, 0.625, 0.8333, 0.625, 0.8056, 0.625, 0.8056, 0.625, 0.8333, 0.625, 0.6944, 0.625, 0.6667, 0.625, 0.6667, 0.625, 0.6944, 0.625, 0.6667, 0.625, 0.6389, 0.625, 0.6389, 0.625, 0.6667, 0.625, 0.8056, 0.625, 0.7778, 0.625, 0.7778, 0.625, 0.8056, 0.625, 0.6389, 0.625, 0.6111, 0.625, 0.6111, 0.625, 0.6389, 0.625, 0.7778, 0.625, 0.75, 0.625, 0.75, 0.625, 0.7778, 0.625, 0.6111, 0.625, 0.5833, 0.625, 0.5833, 0.625, 0.6111, 0.625, 0.4722, 0.625, 0.4444, 0.625, 0.4444, 0.625, 0.4722, 0.625, 0.5833, 0.625, 0.5556, 0.625, 0.5556, 0.625, 0.5833, 0.625, 0.2222, 0.625, 0.1944, 0.625, 0.1944, 0.625, 0.2222, 0.625, 0.4444, 0.625, 0.4167, 0.625, 0.4167, 0.625, 0.4444, 0.625, 0.5, 0.625, 0.4722, 0.625, 0.4722, 0.625, 0.5, 0.625, 0.5556, 0.625, 0.5278, 0.625, 0.5278, 0.625, 0.5556, 0.625, 0.1944, 0.625, 0.1667, 0.625, 0.1667, 0.625, 0.1944, 0.625, 0.25, 0.625, 0.2222, 0.625, 0.2222, 0.625, 0.25, 0.625, 0.5278, 0.625, 0.5, 0.625, 0.5, 0.625, 0.5278, 0.625, 0.1667, 0.625, 0.1389, 0.625, 0.1389, 0.625, 0.1667, 0.625, 0.5, 0.6528, 0.5, 0.6528, 0.5278, 0.625, 0.5278, 0.625, 0.5278, 0.6528, 0.5278, 0.6528, 0.5556, 0.625, 0.5556, 0.625, 0.5556, 0.6528, 0.5556, 0.6528, 0.5833, 0.625, 0.5833, 0.625, 0.5833, 0.6528, 0.5833, 0.6528, 0.6111, 0.625, 0.6111, 0.625, 0.6111, 0.6528, 0.6111, 0.6528, 0.6389, 0.625, 0.6389, 0.625, 0.6389, 0.6528, 0.6389, 0.6528, 0.6667, 0.625, 0.6667, 0.625, 0.6667, 0.6528, 0.6667, 0.6528, 0.6944, 0.625, 0.6944, 0.625, 0.6944, 0.6528, 0.6944, 0.6528, 0.7222, 0.625, 0.7222, 0.7083, 0.5, 0.7917, 0.5, 0.7917, 0.5278, 0.7083, 0.5278, 0.7083, 0.5278, 0.7917, 0.5278, 0.7917, 0.5556, 0.7083, 0.5556, 0.7083, 0.5556, 0.7917, 0.5556, 0.7917, 0.5833, 0.7083, 0.5833, 0.7083, 0.5833, 0.7917, 0.5833, 0.7917, 0.6111, 0.7083, 0.6111, 0.7083, 0.6111, 0.7917, 0.6111, 0.7917, 0.6389, 0.7083, 0.6389, 0.7083, 0.6389, 0.7917, 0.6389, 0.7917, 0.6667, 0.7083, 0.6667, 0.7083, 0.6667, 0.7917, 0.6667, 0.7917, 0.6944, 0.7083, 0.6944, 0.7083, 0.6944, 0.7917, 0.6944, 0.7917, 0.7222, 0.7083, 0.7222, 0.6806, 0.5, 0.7083, 0.5, 0.7083, 0.5278, 0.6806, 0.5278, 0.6806, 0.5278, 0.7083, 0.5278, 0.7083, 0.5556, 0.6806, 0.5556, 0.6806, 0.5556, 0.7083, 0.5556, 0.7083, 0.5833, 0.6806, 0.5833, 0.6806, 0.5833, 0.7083, 0.5833, 0.7083, 0.6111, 0.6806, 0.6111, 0.6806, 0.6111, 0.7083, 0.6111, 0.7083, 0.6389, 0.6806, 0.6389, 0.6806, 0.6389, 0.7083, 0.6389, 0.7083, 0.6667, 0.6806, 0.6667, 0.6806, 0.6667, 0.7083, 0.6667, 0.7083, 0.6944, 0.6806, 0.6944, 0.6806, 0.6944, 0.7083, 0.6944, 0.7083, 0.7222, 0.6806, 0.7222, 0.8472, 0.5, 0.875, 0.5, 0.875, 0.5278, 0.8472, 0.5278, 0.8472, 0.5278, 0.875, 0.5278, 0.875, 0.5556, 0.8472, 0.5556, 0.8472, 0.5556, 0.875, 0.5556, 0.875, 0.5833, 0.8472, 0.5833, 0.8472, 0.5833, 0.875, 0.5833, 0.875, 0.6111, 0.8472, 0.6111, 0.8472, 0.6111, 0.875, 0.6111, 0.875, 0.6389, 0.8472, 0.6389, 0.8472, 0.6389, 0.875, 0.6389, 0.875, 0.6667, 0.8472, 0.6667, 0.8472, 0.6667, 0.875, 0.6667, 0.875, 0.6944, 0.8472, 0.6944, 0.8472, 0.6944, 0.875, 0.6944, 0.875, 0.7222, 0.8472, 0.7222])
me_cube.materials.append(mat_material)
me_cube.use_remesh_preserve_volume = False
me_cube.use_remesh_preserve_attributes = False
me_cube.use_mirror_vertex_groups = False
me_cube.update()

# ---- objects
ob_cube = bpy.data.objects.new('Cube', me_cube)

# ---- transforms, parenting, visibility, modifiers, constraints
ob_cube.location = (0.0, 0.0, 0.0)
ob_cube.lock_rotations_4d = False
ob_cube.empty_display_type = 'ARROWS'
ob_cube.lineart.crease_threshold = 0.0

# ---- collection membership
col_collection.objects.link(ob_cube)

# ---- scene / render settings (as saved in the file)
scene.frame_start = 1; scene.frame_end = 250; scene.frame_set(1)
scene.render.engine = 'BLENDER_EEVEE_NEXT'
scene.cycles.use_denoising = False
scene.cycles.samples = 128
scene.cycles.sampling_pattern = 'TABULATED_SOBOL'
scene.cycles.use_adaptive_sampling = False
scene.cycles.use_light_tree = False
scene.view_settings.view_transform = 'Filmic'
bpy.context.view_layer.update()

# ---- added for rendering (the .blend has no active camera and no usable light): camera, sun
cam_auto = bpy.data.cameras.new('AutoCamera')
cam_auto.lens = 50.0
cam_auto.sensor_width = 36.0
cam_auto.clip_end = 1000.0
ob_auto_camera = bpy.data.objects.new('AutoCamera', cam_auto)
scene.collection.objects.link(ob_auto_camera)
ob_auto_camera.location = (3.54834, -4.22153, 3.01703)
ob_auto_camera.rotation_euler = (1.09748, -7.21219e-08, 0.694738)
scene.camera = ob_auto_camera
light_auto_sun = bpy.data.lights.new('AutoSun', 'SUN')
light_auto_sun.energy = 3.0
light_auto_sun.angle = 0.0523599
ob_auto_sun = bpy.data.objects.new('AutoSun', light_auto_sun)
scene.collection.objects.link(ob_auto_sun)
ob_auto_sun.rotation_euler = (0.872665, 0.174533, 0.523599)
bpy.context.view_layer.update()
